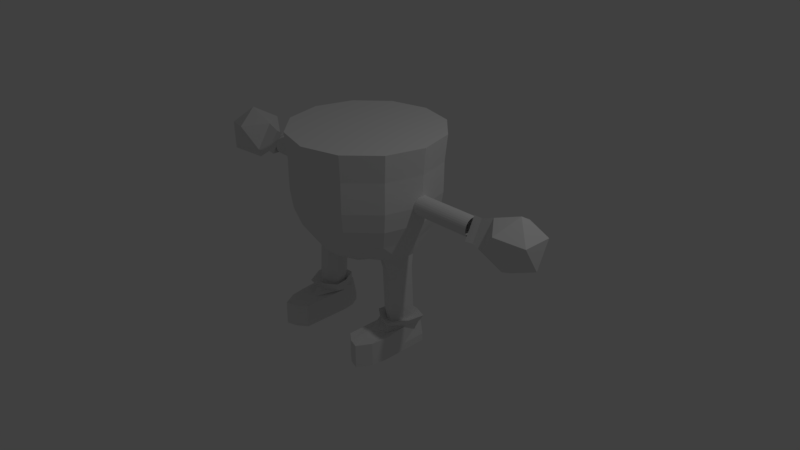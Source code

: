 # Source: Player_4.blend  (saved by Blender 2.79.0; exported with 4.5.12 LTS)
import bpy
from mathutils import Matrix  # noqa: F401  (used for matrix-valued properties, if any)

bpy.ops.wm.read_factory_settings(use_empty=True)
scene = bpy.context.scene
scene.name = 'Scene'

# ---- collections
col_collection_1 = bpy.data.collections.new('Collection 1'); scene.collection.children.link(col_collection_1)

# ---- world
world_world = bpy.data.worlds.new('World'); scene.world = world_world
world_world.color = (0.05088, 0.05088, 0.05088)
world_world.use_sun_shadow = False
world_world.sun_shadow_jitter_overblur = 0.0
world_world.cycles.sampling_method = 'MANUAL'

# ---- cameras
cam_camera = bpy.data.cameras.new('Camera')
cam_camera.clip_end = 100.0
cam_camera.lens = 35.0
cam_camera.sensor_width = 32.0
cam_camera.sensor_height = 18.0
cam_camera.ortho_scale = 7.314
cam_camera.dof.focus_distance = 0.0
cam_camera.dof.aperture_fstop = 128.0

# ---- lights
light_lamp = bpy.data.lights.new('Lamp', 'POINT')
light_lamp.transmission_factor = 0.0
light_lamp.cutoff_distance = 30.0
light_lamp.energy = 100.0
light_lamp.shadow_buffer_clip_start = 1.001
light_lamp.shadow_soft_size = 0.1
light_lamp.shadow_maximum_resolution = 0.006
light_lamp.use_absolute_resolution = True

# ---- meshes
me_icosphere = bpy.data.meshes.new('Icosphere')
me_icosphere.from_pydata([(-2.312, 0.003611, 0.6672), (-2.056, -0.1921, 0.8967), (-2.438, -0.3042, 0.8517), (-2.66, 0.003611, 0.8211), (-2.438, 0.3114, 0.8517), (-2.056, 0.1993, 0.8967), (-2.285, -0.3042, 1.2), (-2.643, -0.1866, 1.15), (-2.643, 0.1938, 1.15), (-2.285, 0.3114, 1.2), (-2.038, 0.003611, 1.235), (-2.411, 0.003611, 1.384), (-1.885, 0.152, 0.9153), (-1.885, -0.1448, 0.9153), (-1.871, 0.003611, 1.172), (-1.776, 0.1586, 0.9059), (-1.776, -0.1514, 0.9059), (-1.762, 0.003611, 1.174), (-1.743, 0.1322, 1.01), (-0.9, 0.1268, 1.007), (-1.743, 0.1296, 0.9858), (-0.9001, 0.1243, 0.9833), (-1.743, 0.1224, 0.9625), (-0.9002, 0.1171, 0.96), (-1.743, 0.1109, 0.9411), (-0.9003, 0.1055, 0.9386), (-1.743, 0.0953, 0.9223), (-0.9005, 0.08999, 0.9199), (-1.743, 0.0764, 0.907), (-0.9006, 0.07108, 0.9045), (-1.744, 0.05487, 0.8956), (-0.9008, 0.04955, 0.8932), (-1.744, 0.03153, 0.8887), (-0.901, 0.02621, 0.8862), (-1.744, 0.007286, 0.8865), (-0.9011, 0.00197, 0.884), (-1.744, -0.01693, 0.889), (-0.9013, -0.02225, 0.8865), (-1.744, -0.04019, 0.8962), (-0.9014, -0.04551, 0.8937), (-1.744, -0.0616, 0.9078), (-0.9015, -0.06691, 0.9053), (-1.744, -0.08033, 0.9233), (-0.9016, -0.08565, 0.9208), (-1.744, -0.09568, 0.9422), (-0.9016, -0.101, 0.9397), (-1.744, -0.107, 0.9638), (-0.9016, -0.1124, 0.9613), (-1.744, -0.114, 0.9871), (-0.9016, -0.1193, 0.9846), (-1.744, -0.1162, 1.011), (-0.9015, -0.1215, 1.009), (-1.744, -0.1137, 1.036), (-0.9015, -0.119, 1.033), (-1.744, -0.1065, 1.059), (-0.9013, -0.1118, 1.056), (-1.744, -0.09492, 1.08), (-0.9012, -0.1002, 1.078), (-1.744, -0.07937, 1.099), (-0.9011, -0.08469, 1.096), (-1.744, -0.06047, 1.114), (-0.9009, -0.06579, 1.112), (-1.743, -0.03894, 1.126), (-0.9007, -0.04425, 1.123), (-1.743, -0.0156, 1.133), (-0.9006, -0.02091, 1.13), (-1.743, 0.008644, 1.135), (-0.9004, 0.003328, 1.132), (-1.743, 0.03286, 1.132), (-0.9002, 0.02754, 1.13), (-1.743, 0.05612, 1.125), (-0.9001, 0.0508, 1.123), (-1.743, 0.07753, 1.114), (-0.9, 0.07221, 1.111), (-1.743, 0.09626, 1.098), (-0.8999, 0.09095, 1.096), (-1.743, 0.1116, 1.079), (-0.8999, 0.1063, 1.077), (-1.743, 0.123, 1.058), (-0.8999, 0.1177, 1.055), (-1.743, 0.1299, 1.034), (-0.8999, 0.1246, 1.032), (-1.402, 0.1302, 1.009), (-1.402, 0.1277, 0.9847), (-1.402, 0.1205, 0.9614), (-1.403, 0.1089, 0.94), (-1.403, 0.0933, 0.9212), (-1.403, 0.07436, 0.9058), (-1.403, 0.05279, 0.8945), (-1.403, 0.02942, 0.8875), (-1.403, 0.005137, 0.8852), (-1.403, -0.01912, 0.8878), (-1.404, -0.04242, 0.895), (-1.404, -0.06386, 0.9066), (-1.404, -0.08262, 0.9222), (-1.404, -0.09799, 0.9411), (-1.404, -0.1094, 0.9627), (-1.404, -0.1163, 0.986), (-1.404, -0.1186, 1.01), (-1.404, -0.1161, 1.035), (-1.404, -0.1088, 1.058), (-1.403, -0.09724, 1.079), (-1.403, -0.08166, 1.098), (-1.403, -0.06273, 1.113), (-1.403, -0.04116, 1.125), (-1.403, -0.01778, 1.132), (-1.403, 0.006497, 1.134), (-1.402, 0.03075, 1.132), (-1.402, 0.05405, 1.124), (-1.402, 0.07549, 1.113), (-1.402, 0.09426, 1.097), (-1.402, 0.1096, 1.078), (-1.402, 0.121, 1.057), (-1.402, 0.128, 1.033), (-1.562, 0.1287, 0.9852), (-1.563, 0.1215, 0.9619), (-1.563, 0.1099, 0.9404), (-1.563, 0.09431, 0.9217), (-1.563, 0.07537, 0.9063), (-1.563, 0.0538, 0.8949), (-1.563, 0.03043, 0.888), (-1.564, 0.006148, 0.8857), (-1.564, -0.01811, 0.8882), (-1.564, -0.0414, 0.8955), (-1.564, -0.06285, 0.9071), (-1.564, -0.08161, 0.9226), (-1.564, -0.09698, 0.9416), (-1.564, -0.1084, 0.9631), (-1.564, -0.1153, 0.9865), (-1.564, -0.1176, 1.011), (-1.564, -0.115, 1.035), (-1.564, -0.1078, 1.058), (-1.564, -0.09623, 1.08), (-1.563, -0.08065, 1.099), (-1.563, -0.06172, 1.114), (-1.563, -0.04015, 1.125), (-1.563, -0.01677, 1.132), (-1.563, 0.007508, 1.135), (-1.563, 0.03176, 1.132), (-1.563, 0.05506, 1.125), (-1.562, 0.0765, 1.113), (-1.562, 0.09527, 1.098), (-1.562, 0.1106, 1.079), (-1.562, 0.122, 1.057), (-1.562, 0.129, 1.034), (-1.562, 0.1312, 1.009), (-0.9973, 0.007269, 1.739), (-0.8665, -0.4936, 1.742), (-0.5028, -0.8619, 1.743), (-0.4852, -0.8334, 1.001), (-0.4672, -0.8029, 0.7547), (-0.4195, -0.7216, 0.5149), (-0.3453, -0.5832, 0.3026), (-0.2406, -0.408, 0.1622), (-0.1269, -0.2222, 0.04937), (-0.8359, -0.4789, 0.9997), (-0.8045, -0.462, 0.7538), (-0.7242, -0.4078, 0.5081), (-0.617, -0.317, 0.2699), (-0.3949, -0.1764, 0.198), (-0.2146, -0.1179, 0.06151), (-0.96, 0.002963, 0.9975), (-0.9256, 0.001399, 0.7516), (-0.8372, 0.006213, 0.5072), (-0.7418, 0.06405, 0.2735), (-0.4818, 0.08572, 0.2009), (-0.2502, 0.005264, 0.06164), (-0.8298, 0.4833, 0.9944), (-0.7987, 0.4633, 0.7487), (-0.7168, 0.4136, 0.5096), (-0.5927, 0.3422, 0.2993), (-0.4156, 0.2463, 0.1599), (-0.216, 0.1171, 0.04778), (-0.4919, 0.8701, 1.733), (-0.4763, 0.8332, 0.9915), (-0.4586, 0.7998, 0.7459), (-0.4118, 0.7153, 0.5071), (-0.3369, 0.5819, 0.3022), (-0.2391, 0.4086, 0.1453), (-0.1246, 0.2072, 0.04702), (-0.8602, 0.5064, 1.736), (-0.963, 0.005165, 1.395), (-0.4863, -0.8349, 1.398), (-0.8384, -0.4789, 1.398), (-0.4773, 0.8391, 1.389), (-0.8323, 0.4876, 1.392), (-0.4868, -0.836, 1.186), (-0.8372, -0.48, 1.185), (-0.8311, 0.4864, 1.18), (-0.4779, 0.838, 1.177), (-0.9583, 0.00397, 1.183), (-0.6474, -0.2656, -0.02373), (-0.4414, -0.1492, -0.03487), (-0.7576, 0.03563, -0.0183), (-0.5234, 0.07672, -0.03083), (-0.6603, -0.2661, -0.2453), (-0.4543, -0.1498, -0.2564), (-0.7705, 0.03507, -0.2399), (-0.5363, 0.07616, -0.2524), (-0.6791, -0.2582, -0.5626), (-0.4777, -0.1498, -0.5733), (-0.7832, 0.02924, -0.5575), (-0.5567, 0.07076, -0.5694), (-0.5242, -0.2417, 0.2239), (-0.6341, 0.09192, 0.2293), (-0.7204, -0.12, 0.2334), (-0.4507, -0.03003, 0.2199), (-0.5384, -0.2449, -0.02964), (-0.6483, 0.0938, -0.02423), (-0.741, -0.1206, -0.02016), (-0.435, -0.03065, -0.0337), (-0.5154, 0.07706, 0.1054), (-0.7497, 0.03597, 0.1179), (-0.4334, -0.1489, 0.1013), (-0.6394, -0.2652, 0.1125), (-0.5507, -0.2456, -0.2512), (-0.6606, 0.09317, -0.2458), (-0.7569, -0.1211, -0.2417), (-0.4509, -0.03119, -0.2553), (-0.4477, -0.1495, -0.1433), (-0.5297, 0.07644, -0.1393), (-0.764, 0.03536, -0.1268), (-0.6537, -0.2659, -0.1322), (-0.5763, -0.2243, -0.5755), (-0.6724, 0.07011, -0.5708), (-0.7594, -0.1163, -0.5672), (-0.4945, -0.03764, -0.579), (-0.7804, 0.03465, -0.4087), (-0.6701, -0.2666, -0.4141), (-0.4642, -0.1502, -0.4252), (-0.5462, 0.07573, -0.4212), (-0.67, 0.09269, -0.4146), (-0.4629, -0.0316, -0.4241), (-0.5602, -0.246, -0.42), (-0.5745, -0.3351, -0.548), (-0.5444, -0.2452, -0.1381), (-0.7488, -0.1209, -0.1286), (-0.6543, 0.09349, -0.1327), (-0.7689, -0.1216, -0.4105), (-0.7313, -0.1203, 0.116), (-0.5308, -0.2445, 0.1066), (-0.4325, -0.03032, 0.1025), (-0.4428, -0.03091, -0.1422), (-0.6407, 0.09418, 0.112), (-0.8715, 0.1606, 1.007), (-0.8717, 0.1574, 0.9765), (-0.8718, 0.1482, 0.9469), (-0.872, 0.1335, 0.9197), (-0.8722, 0.1137, 0.8959), (-0.8724, 0.08966, 0.8764), (-0.8726, 0.06228, 0.8619), (-0.8728, 0.03261, 0.8531), (-0.873, 0.001786, 0.8503), (-0.8732, -0.029, 0.8535), (-0.8733, -0.05858, 0.8626), (-0.8735, -0.0858, 0.8774), (-0.8736, -0.1096, 0.8971), (-0.8736, -0.1291, 0.9212), (-0.8736, -0.1436, 0.9485), (-0.8736, -0.1524, 0.9782), (-0.8735, -0.1553, 1.009), (-0.8734, -0.1521, 1.04), (-0.8733, -0.1429, 1.069), (-0.8731, -0.1282, 1.097), (-0.8729, -0.1084, 1.12), (-0.8727, -0.08436, 1.14), (-0.8725, -0.05698, 1.154), (-0.8723, -0.02731, 1.163), (-0.8721, 0.003512, 1.166), (-0.8719, 0.0343, 1.163), (-0.8717, 0.06387, 1.154), (-0.8716, 0.09109, 1.139), (-0.8715, 0.1149, 1.119), (-0.8714, 0.1344, 1.095), (-0.8714, 0.1489, 1.068), (-0.8715, 0.1577, 1.038), (-0.5777, -0.2242, -0.6083), (-0.4791, -0.1497, -0.6061), (-0.6738, 0.07021, -0.6036), (-0.5581, 0.07086, -0.6022), (-0.7608, -0.1163, -0.6), (-0.6804, -0.2581, -0.5955), (-0.4958, -0.03754, -0.6119), (-0.7845, 0.02934, -0.5903), (-0.5573, -0.2869, -0.6505), (-0.4122, -0.2123, -0.5477), (-0.7329, 0.1497, -0.5474), (-0.5423, 0.1508, -0.5472), (-0.8761, -0.1573, -0.5469), (-0.7437, -0.3909, -0.5463), (-0.4398, -0.02769, -0.5485), (-0.9152, 0.08244, -0.5455), (-0.4168, -0.1806, -0.6502), (-0.6943, 0.1328, -0.6499), (-0.5294, 0.1338, -0.6497), (-0.8183, -0.133, -0.6495), (-0.7037, -0.3307, -0.6402), (-0.4406, -0.02076, -0.6509), (-0.8522, 0.07457, -0.6483), (-0.5453, -0.4801, -0.6762), (-0.4324, -0.06696, -0.6854), (-0.6819, 0.2122, -0.6483), (-0.5807, 0.2044, -0.6848), (-0.6927, -0.3559, -0.7195), (-0.6206, -0.4408, -0.6936), (-0.4538, 0.0767, -0.686), (-0.7766, 0.1685, -0.6839), (-0.5587, -0.8044, -0.6857), (-0.8248, 0.1625, -0.9937), (-0.683, 0.2148, -0.9952), (-0.5347, 0.2157, -0.995), (-0.5598, -0.1624, -0.9957), (-0.4335, -0.06689, -0.9955), (-0.7944, -0.02407, -0.9948), (-0.6914, -0.2058, -0.9943), (-0.4549, 0.07678, -0.9961), (-0.6268, 0.02611, -0.9979), (-0.6914, -0.8476, -0.9943), (-0.5598, -0.8043, -0.9957), (-0.4324, -0.7088, -0.6854), (-0.7933, -0.666, -0.6848), (-0.6903, -0.8477, -0.6843), (-0.8238, -0.4795, -0.6837), (-0.7944, -0.6659, -0.9948), (-0.8248, -0.4794, -0.9937), (-0.4335, -0.7087, -0.9955), (-0.552, -0.6423, -0.6809), (-0.6914, -0.5267, -0.9943), (-0.5598, -0.4834, -0.9957), (-0.4324, -0.3879, -0.6854), (-0.6555, -0.6442, -0.6889), (-0.7944, -0.345, -0.9948), (-0.8248, -0.1585, -0.9937), (-0.743, -0.5109, -0.7021), (-0.8238, -0.1585, -0.6837), (-0.4335, -0.3878, -0.9955), (-0.8245, 0.1624, -0.8941), (-0.6826, 0.2729, -0.8956), (-0.5343, 0.2156, -0.8954), (-0.4331, -0.06691, -0.8958), (-0.4546, 0.07675, -0.8965), (-0.794, -0.6659, -0.8952), (-0.8245, -0.4794, -0.8941), (-0.6911, -0.8477, -0.8947), (-0.5594, -0.8043, -0.8961), (-0.4331, -0.7088, -0.8958), (-0.4331, -0.3878, -0.8958), (-0.8245, -0.1585, -0.8941), (2.312, 0.003611, 0.6672), (2.056, -0.1921, 0.8967), (2.438, -0.3042, 0.8517), (2.66, 0.003611, 0.8211), (2.438, 0.3114, 0.8517), (2.056, 0.1993, 0.8967), (2.285, -0.3042, 1.2), (2.643, -0.1866, 1.15), (2.643, 0.1938, 1.15), (2.285, 0.3114, 1.2), (2.038, 0.003611, 1.235), (2.411, 0.003611, 1.384), (1.885, 0.152, 0.9153), (1.885, -0.1448, 0.9153), (1.871, 0.003611, 1.172), (1.776, 0.1586, 0.9059), (1.776, -0.1514, 0.9059), (1.762, 0.003611, 1.174), (1.743, 0.1322, 1.01), (0.9, 0.1268, 1.007), (1.743, 0.1296, 0.9858), (0.9001, 0.1243, 0.9833), (1.743, 0.1224, 0.9625), (0.9002, 0.1171, 0.96), (1.743, 0.1109, 0.9411), (0.9003, 0.1055, 0.9386), (1.743, 0.0953, 0.9223), (0.9005, 0.08999, 0.9199), (1.743, 0.0764, 0.907), (0.9006, 0.07108, 0.9045), (1.744, 0.05487, 0.8956), (0.9008, 0.04955, 0.8932), (1.744, 0.03153, 0.8887), (0.901, 0.02621, 0.8862), (1.744, 0.007286, 0.8865), (0.9011, 0.00197, 0.884), (1.744, -0.01693, 0.889), (0.9013, -0.02225, 0.8865), (1.744, -0.04019, 0.8962), (0.9014, -0.04551, 0.8937), (1.744, -0.0616, 0.9078), (0.9015, -0.06691, 0.9053), (1.744, -0.08033, 0.9233), (0.9016, -0.08565, 0.9208), (1.744, -0.09568, 0.9422), (0.9016, -0.101, 0.9397), (1.744, -0.107, 0.9638), (0.9016, -0.1124, 0.9613), (1.744, -0.114, 0.9871), (0.9016, -0.1193, 0.9846), (1.744, -0.1162, 1.011), (0.9015, -0.1215, 1.009), (1.744, -0.1137, 1.036), (0.9015, -0.119, 1.033), (1.744, -0.1065, 1.059), (0.9013, -0.1118, 1.056), (1.744, -0.09492, 1.08), (0.9012, -0.1002, 1.078), (1.744, -0.07937, 1.099), (0.9011, -0.08469, 1.096), (1.744, -0.06047, 1.114), (0.9009, -0.06579, 1.112), (1.743, -0.03894, 1.126), (0.9007, -0.04425, 1.123), (1.743, -0.0156, 1.133), (0.9006, -0.02091, 1.13), (1.743, 0.008644, 1.135), (0.9004, 0.003328, 1.132), (1.743, 0.03286, 1.132), (0.9002, 0.02754, 1.13), (1.743, 0.05612, 1.125), (0.9001, 0.0508, 1.123), (1.743, 0.07753, 1.114), (0.9, 0.07221, 1.111), (1.743, 0.09626, 1.098), (0.8999, 0.09095, 1.096), (1.743, 0.1116, 1.079), (0.8999, 0.1063, 1.077), (1.743, 0.123, 1.058), (0.8999, 0.1177, 1.055), (1.743, 0.1299, 1.034), (0.8999, 0.1246, 1.032), (1.402, 0.1302, 1.009), (1.402, 0.1277, 0.9847), (1.402, 0.1205, 0.9614), (1.403, 0.1089, 0.94), (1.403, 0.0933, 0.9212), (1.403, 0.07436, 0.9058), (1.403, 0.05279, 0.8945), (1.403, 0.02942, 0.8875), (1.403, 0.005137, 0.8852), (1.403, -0.01912, 0.8878), (1.404, -0.04242, 0.895), (1.404, -0.06386, 0.9066), (1.404, -0.08262, 0.9222), (1.404, -0.09799, 0.9411), (1.404, -0.1094, 0.9627), (1.404, -0.1163, 0.986), (1.404, -0.1186, 1.01), (1.404, -0.1161, 1.035), (1.404, -0.1088, 1.058), (1.403, -0.09724, 1.079), (1.403, -0.08166, 1.098), (1.403, -0.06273, 1.113), (1.403, -0.04116, 1.125), (1.403, -0.01778, 1.132), (1.403, 0.006497, 1.134), (1.402, 0.03075, 1.132), (1.402, 0.05405, 1.124), (1.402, 0.07549, 1.113), (1.402, 0.09426, 1.097), (1.402, 0.1096, 1.078), (1.402, 0.121, 1.057), (1.402, 0.128, 1.033), (1.562, 0.1287, 0.9852), (1.563, 0.1215, 0.9619), (1.563, 0.1099, 0.9404), (1.563, 0.09431, 0.9217), (1.563, 0.07537, 0.9063), (1.563, 0.0538, 0.8949), (1.563, 0.03043, 0.888), (1.564, 0.006148, 0.8857), (1.564, -0.01811, 0.8882), (1.564, -0.0414, 0.8955), (1.564, -0.06285, 0.9071), (1.564, -0.08161, 0.9226), (1.564, -0.09698, 0.9416), (1.564, -0.1084, 0.9631), (1.564, -0.1153, 0.9865), (1.564, -0.1176, 1.011), (1.564, -0.115, 1.035), (1.564, -0.1078, 1.058), (1.564, -0.09623, 1.08), (1.563, -0.08065, 1.099), (1.563, -0.06172, 1.114), (1.563, -0.04015, 1.125), (1.563, -0.01677, 1.132), (1.563, 0.007508, 1.135), (1.563, 0.03176, 1.132), (1.563, 0.05506, 1.125), (1.562, 0.0765, 1.113), (1.562, 0.09527, 1.098), (1.562, 0.1106, 1.079), (1.562, 0.122, 1.057), (1.562, 0.129, 1.034), (1.562, 0.1312, 1.009), (0.9973, 0.007269, 1.739), (0.8665, -0.4936, 1.742), (0.0, 0.9694, 0.9859), (0.0, 0.9294, 0.7448), (0.0, 0.8315, 0.5068), (0.0, 0.6768, 0.3029), (0.0, 0.4757, 0.1468), (0.0, 0.242, 0.04926), (0.0, -0.007974, 0.02277), (0.5028, -0.8619, 1.743), (0.0, -0.999, 1.742), (0.0, -0.9745, 0.9966), (0.0, -0.9373, 0.755), (0.0, -0.8421, 0.516), (0.0, -0.6897, 0.3104), (0.0, -0.4906, 0.1521), (0.0, -0.2582, 0.05201), (0.4852, -0.8334, 1.001), (0.4672, -0.8029, 0.7547), (0.4195, -0.7216, 0.5149), (0.3453, -0.5832, 0.3026), (0.2406, -0.408, 0.1622), (0.1269, -0.2222, 0.04937), (0.8359, -0.4789, 0.9997), (0.8045, -0.462, 0.7538), (0.7242, -0.4078, 0.5081), (0.617, -0.317, 0.2699), (0.3949, -0.1764, 0.198), (0.2146, -0.1179, 0.06151), (0.96, 0.002963, 0.9975), (0.9256, 0.001399, 0.7516), (0.8372, 0.006213, 0.5072), (0.7418, 0.06405, 0.2735), (0.4818, 0.08572, 0.2009), (0.2502, 0.005264, 0.06164), (0.8298, 0.4833, 0.9944), (0.7987, 0.4633, 0.7487), (0.7168, 0.4136, 0.5096), (0.5927, 0.3422, 0.2993), (0.4156, 0.2463, 0.1599), (0.216, 0.1171, 0.04778), (0.4919, 0.8701, 1.733), (0.4763, 0.8332, 0.9915), (0.4586, 0.7998, 0.7459), (0.4118, 0.7153, 0.5071), (0.3369, 0.5819, 0.3022), (0.2391, 0.4086, 0.1453), (0.1246, 0.2072, 0.04702), (0.8602, 0.5064, 1.736), (0.0, 1.001, 1.731), (0.963, 0.005165, 1.395), (0.4863, -0.8349, 1.398), (0.0, -0.978, 1.405), (0.8384, -0.4789, 1.398), (0.0, 0.9773, 1.395), (0.4773, 0.8391, 1.389), (0.8323, 0.4876, 1.392), (0.4868, -0.836, 1.186), (0.8372, -0.48, 1.185), (0.0, 0.9761, 1.176), (0.8311, 0.4864, 1.18), (0.0, -0.9792, 1.187), (0.4779, 0.838, 1.177), (0.9583, 0.00397, 1.183), (0.6474, -0.2656, -0.02373), (0.4414, -0.1492, -0.03487), (0.7576, 0.03563, -0.0183), (0.5234, 0.07672, -0.03083), (0.6603, -0.2661, -0.2453), (0.4543, -0.1498, -0.2564), (0.7705, 0.03507, -0.2399), (0.5363, 0.07616, -0.2524), (0.6791, -0.2582, -0.5626), (0.4777, -0.1498, -0.5733), (0.7832, 0.02924, -0.5575), (0.5567, 0.07076, -0.5694), (0.5242, -0.2417, 0.2239), (0.6341, 0.09192, 0.2293), (0.7204, -0.12, 0.2334), (0.4507, -0.03003, 0.2199), (0.5384, -0.2449, -0.02964), (0.6483, 0.0938, -0.02423), (0.741, -0.1206, -0.02016), (0.435, -0.03065, -0.0337), (0.5154, 0.07706, 0.1054), (0.7497, 0.03597, 0.1179), (0.4334, -0.1489, 0.1013), (0.6394, -0.2652, 0.1125), (0.5507, -0.2456, -0.2512), (0.6606, 0.09317, -0.2458), (0.7569, -0.1211, -0.2417), (0.4509, -0.03119, -0.2553), (0.4477, -0.1495, -0.1433), (0.5297, 0.07644, -0.1393), (0.764, 0.03536, -0.1268), (0.6537, -0.2659, -0.1322), (0.5763, -0.2243, -0.5755), (0.6724, 0.07011, -0.5708), (0.7594, -0.1163, -0.5672), (0.4945, -0.03764, -0.579), (0.7804, 0.03465, -0.4087), (0.6701, -0.2666, -0.4141), (0.4642, -0.1502, -0.4252), (0.5462, 0.07573, -0.4212), (0.67, 0.09269, -0.4146), (0.4629, -0.0316, -0.4241), (0.5602, -0.246, -0.42), (0.5745, -0.3351, -0.548), (0.5444, -0.2452, -0.1381), (0.7488, -0.1209, -0.1286), (0.6543, 0.09349, -0.1327), (0.7689, -0.1216, -0.4105), (0.7313, -0.1203, 0.116), (0.5308, -0.2445, 0.1066), (0.4325, -0.03032, 0.1025), (0.4428, -0.03091, -0.1422), (0.6407, 0.09418, 0.112), (0.8715, 0.1606, 1.007), (0.8717, 0.1574, 0.9765), (0.8718, 0.1482, 0.9469), (0.872, 0.1335, 0.9197), (0.8722, 0.1137, 0.8959), (0.8724, 0.08966, 0.8764), (0.8726, 0.06228, 0.8619), (0.8728, 0.03261, 0.8531), (0.873, 0.001786, 0.8503), (0.8732, -0.029, 0.8535), (0.8733, -0.05858, 0.8626), (0.8735, -0.0858, 0.8774), (0.8736, -0.1096, 0.8971), (0.8736, -0.1291, 0.9212), (0.8736, -0.1436, 0.9485), (0.8736, -0.1524, 0.9782), (0.8735, -0.1553, 1.009), (0.8734, -0.1521, 1.04), (0.8733, -0.1429, 1.069), (0.8731, -0.1282, 1.097), (0.8729, -0.1084, 1.12), (0.8727, -0.08436, 1.14), (0.8725, -0.05698, 1.154), (0.8723, -0.02731, 1.163), (0.8721, 0.003512, 1.166), (0.8719, 0.0343, 1.163), (0.8717, 0.06387, 1.154), (0.8716, 0.09109, 1.139), (0.8715, 0.1149, 1.119), (0.8714, 0.1344, 1.095), (0.8714, 0.1489, 1.068), (0.8715, 0.1577, 1.038), (0.5777, -0.2242, -0.6083), (0.4791, -0.1497, -0.6061), (0.6738, 0.07021, -0.6036), (0.5581, 0.07086, -0.6022), (0.7608, -0.1163, -0.6), (0.6804, -0.2581, -0.5955), (0.4958, -0.03754, -0.6119), (0.7845, 0.02934, -0.5903), (0.5573, -0.2869, -0.6505), (0.4122, -0.2123, -0.5477), (0.7329, 0.1497, -0.5474), (0.5423, 0.1508, -0.5472), (0.8761, -0.1573, -0.5469), (0.7437, -0.3909, -0.5463), (0.4398, -0.02769, -0.5485), (0.9152, 0.08244, -0.5455), (0.4168, -0.1806, -0.6502), (0.6943, 0.1328, -0.6499), (0.5294, 0.1338, -0.6497), (0.8183, -0.133, -0.6495), (0.7037, -0.3307, -0.6402), (0.4406, -0.02076, -0.6509), (0.8522, 0.07457, -0.6483), (0.5453, -0.4801, -0.6762), (0.4324, -0.06696, -0.6854), (0.6819, 0.2122, -0.6483), (0.5807, 0.2044, -0.6848), (0.6927, -0.3559, -0.7195), (0.6206, -0.4408, -0.6936), (0.4538, 0.0767, -0.686), (0.7766, 0.1685, -0.6839), (0.5587, -0.8044, -0.6857), (0.8248, 0.1625, -0.9937), (0.683, 0.2148, -0.9952), (0.5347, 0.2157, -0.995), (0.5598, -0.1624, -0.9957), (0.4335, -0.06689, -0.9955), (0.7944, -0.02407, -0.9948), (0.6914, -0.2058, -0.9943), (0.4549, 0.07678, -0.9961), (0.6268, 0.02611, -0.9979), (0.6914, -0.8476, -0.9943), (0.5598, -0.8043, -0.9957), (0.4324, -0.7088, -0.6854), (0.7933, -0.666, -0.6848), (0.6903, -0.8477, -0.6843), (0.8238, -0.4795, -0.6837), (0.7944, -0.6659, -0.9948), (0.8248, -0.4794, -0.9937), (0.4335, -0.7087, -0.9955), (0.552, -0.6423, -0.6809), (0.6914, -0.5267, -0.9943), (0.5598, -0.4834, -0.9957), (0.4324, -0.3879, -0.6854), (0.6555, -0.6442, -0.6889), (0.7944, -0.345, -0.9948), (0.8248, -0.1585, -0.9937), (0.743, -0.5109, -0.7021), (0.8238, -0.1585, -0.6837), (0.4335, -0.3878, -0.9955), (0.8245, 0.1624, -0.8941), (0.6826, 0.2729, -0.8956), (0.5343, 0.2156, -0.8954), (0.4331, -0.06691, -0.8958), (0.4546, 0.07675, -0.8965), (0.794, -0.6659, -0.8952), (0.8245, -0.4794, -0.8941), (0.6911, -0.8477, -0.8947), (0.5594, -0.8043, -0.8961), (0.4331, -0.7088, -0.8958), (0.4331, -0.3878, -0.8958), (0.8245, -0.1585, -0.8941)], [], [(0, 1, 2), (1, 0, 5), (0, 2, 3), (0, 3, 4), (0, 4, 5), (5, 10, 14, 12), (2, 1, 6), (3, 2, 7), (4, 3, 8), (5, 4, 9), (1, 10, 6), (2, 6, 7), (3, 7, 8), (4, 8, 9), (5, 9, 10), (6, 10, 11), (7, 6, 11), (8, 7, 11), (9, 8, 11), (10, 9, 11), (12, 14, 17, 15), (10, 1, 13, 14), (1, 5, 12, 13), (16, 15, 17), (14, 13, 16, 17), (13, 12, 15, 16), (82, 19, 21, 83), (83, 21, 23, 84), (84, 23, 25, 85), (85, 25, 27, 86), (86, 27, 29, 87), (87, 29, 31, 88), (88, 31, 33, 89), (89, 33, 35, 90), (90, 35, 37, 91), (91, 37, 39, 92), (92, 39, 41, 93), (93, 41, 43, 94), (94, 43, 45, 95), (95, 45, 47, 96), (96, 47, 49, 97), (97, 49, 51, 98), (98, 51, 53, 99), (99, 53, 55, 100), (100, 55, 57, 101), (101, 57, 59, 102), (102, 59, 61, 103), (103, 61, 63, 104), (104, 63, 65, 105), (105, 65, 67, 106), (106, 67, 69, 107), (107, 69, 71, 108), (108, 71, 73, 109), (109, 73, 75, 110), (110, 75, 77, 111), (111, 77, 79, 112), (112, 79, 81, 113), (113, 81, 19, 82), (144, 113, 82, 145), (143, 112, 113, 144), (142, 111, 112, 143), (141, 110, 111, 142), (140, 109, 110, 141), (139, 108, 109, 140), (138, 107, 108, 139), (137, 106, 107, 138), (136, 105, 106, 137), (135, 104, 105, 136), (134, 103, 104, 135), (133, 102, 103, 134), (132, 101, 102, 133), (131, 100, 101, 132), (130, 99, 100, 131), (129, 98, 99, 130), (128, 97, 98, 129), (127, 96, 97, 128), (126, 95, 96, 127), (125, 94, 95, 126), (124, 93, 94, 125), (123, 92, 93, 124), (122, 91, 92, 123), (121, 90, 91, 122), (120, 89, 90, 121), (119, 88, 89, 120), (118, 87, 88, 119), (117, 86, 87, 118), (116, 85, 86, 117), (115, 84, 85, 116), (114, 83, 84, 115), (145, 82, 83, 114), (18, 145, 114, 20), (20, 114, 115, 22), (22, 115, 116, 24), (24, 116, 117, 26), (26, 117, 118, 28), (28, 118, 119, 30), (30, 119, 120, 32), (32, 120, 121, 34), (34, 121, 122, 36), (36, 122, 123, 38), (38, 123, 124, 40), (40, 124, 125, 42), (42, 125, 126, 44), (44, 126, 127, 46), (46, 127, 128, 48), (48, 128, 129, 50), (50, 129, 130, 52), (52, 130, 131, 54), (54, 131, 132, 56), (56, 132, 133, 58), (58, 133, 134, 60), (60, 134, 135, 62), (62, 135, 136, 64), (64, 136, 137, 66), (66, 137, 138, 68), (68, 138, 139, 70), (70, 139, 140, 72), (72, 140, 141, 74), (74, 141, 142, 76), (76, 142, 143, 78), (78, 143, 144, 80), (80, 144, 145, 18), (510, 509, 153, 154), (507, 506, 150, 151), (502, 510, 154), (508, 507, 151, 152), (509, 508, 152, 153), (506, 505, 149, 150), (153, 152, 158, 203, 159), (150, 149, 155, 156), (154, 153, 159, 160), (183, 182, 148, 147), (151, 150, 156, 157), (502, 154, 160), (152, 151, 157, 158), (502, 160, 166), (158, 157, 163, 164, 205), (243, 211, 194, 208), (156, 155, 161, 162), (160, 159, 206, 165, 166), (182, 546, 504, 148), (157, 156, 162, 163), (162, 161, 167, 168), (166, 165, 171, 172), (504, 543, 173, 180, 146, 147, 148), (163, 162, 168, 169), (502, 166, 172), (164, 163, 169, 170), (165, 204, 164, 170, 171), (171, 170, 177, 178), (168, 167, 174, 175), (172, 171, 178, 179), (548, 184, 173, 543), (169, 168, 175, 176), (502, 172, 179), (170, 169, 176, 177), (176, 175, 497, 498), (181, 183, 147, 146), (502, 179, 501), (177, 176, 498, 499), (184, 185, 180, 173), (178, 177, 499, 500), (175, 174, 496, 497), (179, 178, 500, 501), (185, 181, 146, 180), (161, 155, 187, 190), (189, 188, 185, 184), (167, 161, 190, 188), (553, 189, 184, 548), (186, 555, 546, 182), (187, 186, 182, 183), (155, 149, 186, 187), (149, 505, 555, 186), (496, 174, 189, 553), (174, 167, 188, 189), (188, 190, 181, 185), (190, 187, 183, 181), (242, 219, 196, 218), (241, 213, 192, 210), (240, 214, 191, 207), (239, 212, 193, 209), (238, 227, 201, 225), (237, 220, 198, 216), (236, 221, 197, 217), (235, 222, 195, 215), (224, 202, 279, 278), (233, 228, 199, 223), (232, 229, 200, 226), (231, 230, 202, 224), (227, 231, 224, 201), (197, 216, 231, 227), (216, 198, 230, 231), (230, 232, 226, 202), (198, 218, 232, 230), (218, 196, 229, 232), (229, 233, 223, 200), (196, 215, 233, 229), (215, 195, 228, 233), (226, 200, 277, 282), (201, 224, 278, 283), (202, 226, 282, 279), (219, 235, 215, 196), (192, 207, 235, 219), (207, 191, 222, 235), (222, 236, 217, 195), (191, 209, 236, 222), (209, 193, 221, 236), (221, 237, 216, 197), (193, 208, 237, 221), (208, 194, 220, 237), (228, 238, 225, 199), (195, 217, 238, 228), (217, 197, 227, 238), (214, 239, 209, 191), (158, 205, 239, 214), (205, 164, 212, 239), (213, 240, 207, 192), (159, 203, 240, 213), (203, 158, 214, 240), (211, 241, 210, 194), (165, 206, 241, 211), (206, 159, 213, 241), (220, 242, 218, 198), (194, 210, 242, 220), (210, 192, 219, 242), (212, 243, 208, 193), (164, 204, 243, 212), (204, 165, 211, 243), (27, 25, 247, 248), (45, 43, 256, 257), (63, 61, 265, 266), (81, 79, 274, 275), (37, 35, 252, 253), (55, 53, 261, 262), (73, 71, 270, 271), (29, 27, 248, 249), (47, 45, 257, 258), (65, 63, 266, 267), (21, 19, 244, 245), (19, 81, 275, 244), (39, 37, 253, 254), (57, 55, 262, 263), (75, 73, 271, 272), (31, 29, 249, 250), (49, 47, 258, 259), (67, 65, 267, 268), (23, 21, 245, 246), (41, 39, 254, 255), (59, 57, 263, 264), (77, 75, 272, 273), (33, 31, 250, 251), (51, 49, 259, 260), (69, 67, 268, 269), (25, 23, 246, 247), (43, 41, 255, 256), (61, 59, 264, 265), (79, 77, 273, 274), (35, 33, 251, 252), (53, 51, 260, 261), (71, 69, 269, 270), (282, 277, 285, 290), (283, 278, 286, 291), (279, 282, 290, 287), (277, 276, 234, 285), (225, 201, 283, 280), (223, 199, 281, 276), (199, 225, 280, 281), (200, 223, 276, 277), (285, 234, 284, 292), (289, 288, 295, 296), (234, 289, 296, 284), (288, 291, 298, 295), (278, 279, 287, 286), (280, 283, 291, 288), (276, 281, 289, 234), (281, 280, 288, 289), (287, 290, 297, 294), (291, 286, 293, 298), (290, 285, 292, 297), (286, 287, 294, 293), (298, 293, 301, 306), (293, 294, 302, 301), (294, 297, 305, 302), (297, 292, 300, 305), (331, 327, 317, 323), (326, 330, 321, 307), (329, 326, 307, 319), (337, 338, 310, 309), (316, 313, 308, 309), (315, 316, 309, 310), (312, 311, 316, 315), (311, 314, 313, 316), (327, 328, 318, 317), (338, 340, 315, 310), (336, 337, 309, 308), (340, 339, 312, 315), (343, 341, 323, 317), (344, 343, 317, 318), (341, 342, 324, 323), (345, 344, 318, 325), (332, 331, 323, 324), (330, 333, 320, 321), (347, 332, 324, 342), (328, 335, 325, 318), (346, 329, 319, 345), (300, 292, 299), (292, 284, 299), (299, 284, 304), (284, 296, 304), (303, 322, 333), (304, 296, 303), (296, 295, 303), (303, 295, 322), (298, 306, 295), (306, 334, 322, 295), (339, 300, 329, 346), (311, 312, 335, 328), (336, 308, 332, 347), (304, 303, 333, 330), (308, 313, 331, 332), (314, 311, 328, 327), (300, 299, 326, 329), (299, 304, 330, 326), (313, 314, 327, 331), (320, 333, 322), (306, 336, 347, 334), (312, 339, 346, 335), (335, 346, 345, 325), (334, 347, 342, 322), (319, 307, 344, 345), (320, 322, 342, 341), (307, 321, 343, 344), (321, 320, 341, 343), (305, 300, 339, 340), (306, 301, 337, 336), (302, 305, 340, 338), (301, 302, 338, 337), (348, 350, 349), (349, 353, 348), (348, 351, 350), (348, 352, 351), (348, 353, 352), (353, 360, 362, 358), (350, 354, 349), (351, 355, 350), (352, 356, 351), (353, 357, 352), (349, 354, 358), (350, 355, 354), (351, 356, 355), (352, 357, 356), (353, 358, 357), (354, 359, 358), (355, 359, 354), (356, 359, 355), (357, 359, 356), (358, 359, 357), (360, 363, 365, 362), (358, 362, 361, 349), (349, 361, 360, 353), (364, 365, 363), (362, 365, 364, 361), (361, 364, 363, 360), (430, 431, 369, 367), (431, 432, 371, 369), (432, 433, 373, 371), (433, 434, 375, 373), (434, 435, 377, 375), (435, 436, 379, 377), (436, 437, 381, 379), (437, 438, 383, 381), (438, 439, 385, 383), (439, 440, 387, 385), (440, 441, 389, 387), (441, 442, 391, 389), (442, 443, 393, 391), (443, 444, 395, 393), (444, 445, 397, 395), (445, 446, 399, 397), (446, 447, 401, 399), (447, 448, 403, 401), (448, 449, 405, 403), (449, 450, 407, 405), (450, 451, 409, 407), (451, 452, 411, 409), (452, 453, 413, 411), (453, 454, 415, 413), (454, 455, 417, 415), (455, 456, 419, 417), (456, 457, 421, 419), (457, 458, 423, 421), (458, 459, 425, 423), (459, 460, 427, 425), (460, 461, 429, 427), (461, 430, 367, 429), (492, 493, 430, 461), (491, 492, 461, 460), (490, 491, 460, 459), (489, 490, 459, 458), (488, 489, 458, 457), (487, 488, 457, 456), (486, 487, 456, 455), (485, 486, 455, 454), (484, 485, 454, 453), (483, 484, 453, 452), (482, 483, 452, 451), (481, 482, 451, 450), (480, 481, 450, 449), (479, 480, 449, 448), (478, 479, 448, 447), (477, 478, 447, 446), (476, 477, 446, 445), (475, 476, 445, 444), (474, 475, 444, 443), (473, 474, 443, 442), (472, 473, 442, 441), (471, 472, 441, 440), (470, 471, 440, 439), (469, 470, 439, 438), (468, 469, 438, 437), (467, 468, 437, 436), (466, 467, 436, 435), (465, 466, 435, 434), (464, 465, 434, 433), (463, 464, 433, 432), (462, 463, 432, 431), (493, 462, 431, 430), (366, 368, 462, 493), (368, 370, 463, 462), (370, 372, 464, 463), (372, 374, 465, 464), (374, 376, 466, 465), (376, 378, 467, 466), (378, 380, 468, 467), (380, 382, 469, 468), (382, 384, 470, 469), (384, 386, 471, 470), (386, 388, 472, 471), (388, 390, 473, 472), (390, 392, 474, 473), (392, 394, 475, 474), (394, 396, 476, 475), (396, 398, 477, 476), (398, 400, 478, 477), (400, 402, 479, 478), (402, 404, 480, 479), (404, 406, 481, 480), (406, 408, 482, 481), (408, 410, 483, 482), (410, 412, 484, 483), (412, 414, 485, 484), (414, 416, 486, 485), (416, 418, 487, 486), (418, 420, 488, 487), (420, 422, 489, 488), (422, 424, 490, 489), (424, 426, 491, 490), (426, 428, 492, 491), (428, 366, 493, 492), (510, 516, 515, 509), (507, 513, 512, 506), (502, 516, 510), (508, 514, 513, 507), (509, 515, 514, 508), (506, 512, 511, 505), (515, 521, 570, 520, 514), (512, 518, 517, 511), (516, 522, 521, 515), (547, 495, 503, 545), (513, 519, 518, 512), (502, 522, 516), (514, 520, 519, 513), (502, 528, 522), (520, 572, 526, 525, 519), (610, 575, 561, 578), (518, 524, 523, 517), (522, 528, 527, 573, 521), (545, 503, 504, 546), (519, 525, 524, 518), (524, 530, 529, 523), (528, 534, 533, 527), (504, 503, 495, 494, 542, 535, 543), (525, 531, 530, 524), (502, 534, 528), (526, 532, 531, 525), (527, 533, 532, 526, 571), (533, 540, 539, 532), (530, 537, 536, 529), (534, 541, 540, 533), (548, 543, 535, 549), (531, 538, 537, 530), (502, 541, 534), (532, 539, 538, 531), (538, 498, 497, 537), (544, 494, 495, 547), (502, 501, 541), (539, 499, 498, 538), (549, 535, 542, 550), (540, 500, 499, 539), (537, 497, 496, 536), (541, 501, 500, 540), (550, 542, 494, 544), (523, 557, 552, 517), (556, 549, 550, 554), (529, 554, 557, 523), (553, 548, 549, 556), (551, 545, 546, 555), (552, 547, 545, 551), (517, 552, 551, 511), (511, 551, 555, 505), (496, 553, 556, 536), (536, 556, 554, 529), (554, 550, 544, 557), (557, 544, 547, 552), (609, 585, 563, 586), (608, 577, 559, 580), (607, 574, 558, 581), (606, 576, 560, 579), (605, 592, 568, 594), (604, 583, 565, 587), (603, 584, 564, 588), (602, 582, 562, 589), (591, 645, 646, 569), (600, 590, 566, 595), (599, 593, 567, 596), (598, 591, 569, 597), (594, 568, 591, 598), (564, 594, 598, 583), (583, 598, 597, 565), (597, 569, 593, 599), (565, 597, 599, 585), (585, 599, 596, 563), (596, 567, 590, 600), (563, 596, 600, 582), (582, 600, 595, 562), (593, 649, 644, 567), (568, 650, 645, 591), (569, 646, 649, 593), (586, 563, 582, 602), (559, 586, 602, 574), (574, 602, 589, 558), (589, 562, 584, 603), (558, 589, 603, 576), (576, 603, 588, 560), (588, 564, 583, 604), (560, 588, 604, 575), (575, 604, 587, 561), (595, 566, 592, 605), (562, 595, 605, 584), (584, 605, 594, 564), (581, 558, 576, 606), (520, 581, 606, 572), (572, 606, 579, 526), (580, 559, 574, 607), (521, 580, 607, 570), (570, 607, 581, 520), (578, 561, 577, 608), (527, 578, 608, 573), (573, 608, 580, 521), (587, 565, 585, 609), (561, 587, 609, 577), (577, 609, 586, 559), (579, 560, 575, 610), (526, 579, 610, 571), (571, 610, 578, 527), (375, 615, 614, 373), (393, 624, 623, 391), (411, 633, 632, 409), (429, 642, 641, 427), (385, 620, 619, 383), (403, 629, 628, 401), (421, 638, 637, 419), (377, 616, 615, 375), (395, 625, 624, 393), (413, 634, 633, 411), (369, 612, 611, 367), (367, 611, 642, 429), (387, 621, 620, 385), (405, 630, 629, 403), (423, 639, 638, 421), (379, 617, 616, 377), (397, 626, 625, 395), (415, 635, 634, 413), (371, 613, 612, 369), (389, 622, 621, 387), (407, 631, 630, 405), (425, 640, 639, 423), (381, 618, 617, 379), (399, 627, 626, 397), (417, 636, 635, 415), (373, 614, 613, 371), (391, 623, 622, 389), (409, 632, 631, 407), (427, 641, 640, 425), (383, 619, 618, 381), (401, 628, 627, 399), (419, 637, 636, 417), (649, 657, 652, 644), (650, 658, 653, 645), (646, 654, 657, 649), (644, 652, 601, 643), (592, 647, 650, 568), (590, 643, 648, 566), (566, 648, 647, 592), (567, 644, 643, 590), (652, 659, 651, 601), (656, 663, 662, 655), (601, 651, 663, 656), (655, 662, 665, 658), (645, 653, 654, 646), (647, 655, 658, 650), (643, 601, 656, 648), (648, 656, 655, 647), (654, 661, 664, 657), (658, 665, 660, 653), (657, 664, 659, 652), (653, 660, 661, 654), (665, 673, 668, 660), (660, 668, 669, 661), (661, 669, 672, 664), (664, 672, 667, 659), (698, 690, 684, 694), (693, 674, 688, 697), (696, 686, 674, 693), (704, 676, 677, 705), (683, 676, 675, 680), (682, 677, 676, 683), (679, 682, 683, 678), (678, 683, 680, 681), (694, 684, 685, 695), (705, 677, 682, 707), (703, 675, 676, 704), (707, 682, 679, 706), (710, 684, 690, 708), (711, 685, 684, 710), (708, 690, 691, 709), (712, 692, 685, 711), (699, 691, 690, 698), (697, 688, 687, 700), (714, 709, 691, 699), (695, 685, 692, 702), (713, 712, 686, 696), (667, 666, 659), (659, 666, 651), (666, 671, 651), (651, 671, 663), (670, 700, 689), (671, 670, 663), (663, 670, 662), (670, 689, 662), (665, 662, 673), (673, 662, 689, 701), (706, 713, 696, 667), (678, 695, 702, 679), (703, 714, 699, 675), (671, 697, 700, 670), (675, 699, 698, 680), (681, 694, 695, 678), (667, 696, 693, 666), (666, 693, 697, 671), (680, 698, 694, 681), (687, 689, 700), (673, 701, 714, 703), (679, 702, 713, 706), (702, 692, 712, 713), (701, 689, 709, 714), (686, 712, 711, 674), (687, 708, 709, 689), (674, 711, 710, 688), (688, 710, 708, 687), (672, 707, 706, 667), (673, 703, 704, 668), (669, 705, 707, 672), (668, 704, 705, 669)])
_uv = me_icosphere.uv_layers.new(name='UVMap')
_uv.uv.foreach_set('vector', [0.5959, 0.7169, 0.6342, 0.7797, 0.5764, 0.7688, 0.6342, 0.7797, 0.5959, 0.7169, 0.6691, 0.7169, 0.5959, 0.7169, 0.5764, 0.7688, 0.5286, 0.7401, 0.2244, 0.8653, 0.1824, 0.8099, 0.2398, 0.8101, 0.2244, 0.8653, 0.2398, 0.8101, 0.292, 0.8404, 0.292, 0.8404, 0.335, 0.783, 0.355, 0.8088, 0.3224, 0.8523, 0.5764, 0.7688, 0.6342, 0.7797, 0.5824, 0.8073, 0.5286, 0.7401, 0.5764, 0.7688, 0.5463, 0.7929, 0.2398, 0.8101, 0.1824, 0.8099, 0.2247, 0.7548, 0.292, 0.8404, 0.2398, 0.8101, 0.275, 0.7829, 0.6342, 0.7797, 0.62, 0.853, 0.5824, 0.8073, 0.5764, 0.7688, 0.5824, 0.8073, 0.5463, 0.7929, 0.5286, 0.7401, 0.5463, 0.7929, 0.4909, 0.801, 0.2398, 0.8101, 0.2247, 0.7548, 0.275, 0.7829, 0.292, 0.8404, 0.275, 0.7829, 0.335, 0.783, 0.5824, 0.8073, 0.62, 0.853, 0.5443, 0.849, 0.5463, 0.7929, 0.5824, 0.8073, 0.5443, 0.849, 0.4909, 0.801, 0.5463, 0.7929, 0.5443, 0.849, 0.275, 0.7829, 0.2247, 0.7548, 0.2884, 0.7268, 0.335, 0.783, 0.275, 0.7829, 0.2884, 0.7268, 0.3224, 0.8523, 0.355, 0.8088, 0.3717, 0.8199, 0.3377, 0.8653, 0.62, 0.853, 0.6342, 0.7797, 0.6668, 0.7933, 0.6529, 0.8509, 0.6342, 0.7797, 0.6691, 0.7169, 0.692, 0.7384, 0.6668, 0.7933, 0.4077, 0.4708, 0.4503, 0.4954, 0.4077, 0.52, 0.6529, 0.8509, 0.6668, 0.7933, 0.6873, 0.8004, 0.6726, 0.8573, 0.6668, 0.7933, 0.692, 0.7384, 0.7117, 0.7458, 0.6873, 0.8004, 0.7593, 0.909, 0.8194, 0.9248, 0.8159, 0.9332, 0.76, 0.9059, 0.76, 0.9059, 0.8159, 0.9332, 0.8108, 0.9407, 0.7614, 0.9031, 0.7614, 0.9031, 0.8108, 0.9407, 0.8044, 0.9471, 0.7632, 0.9006, 0.7632, 0.9006, 0.8044, 0.9471, 0.7968, 0.9521, 0.7655, 0.8984, 0.7655, 0.8984, 0.7968, 0.9521, 0.7884, 0.9556, 0.7682, 0.8968, 0.7682, 0.8968, 0.7884, 0.9556, 0.7795, 0.9573, 0.7711, 0.8957, 0.7711, 0.8957, 0.7795, 0.9573, 0.7704, 0.9573, 0.7742, 0.8953, 0.7742, 0.8953, 0.7704, 0.9573, 0.7615, 0.9554, 0.7773, 0.8954, 0.7773, 0.8954, 0.7615, 0.9554, 0.7532, 0.9519, 0.7804, 0.8962, 0.7804, 0.8962, 0.7532, 0.9519, 0.7457, 0.9469, 0.7832, 0.8975, 0.7832, 0.8975, 0.7457, 0.9469, 0.7393, 0.9404, 0.7857, 0.8994, 0.7857, 0.8994, 0.7393, 0.9404, 0.7343, 0.9329, 0.7878, 0.9017, 0.7878, 0.9017, 0.7343, 0.9329, 0.7308, 0.9245, 0.7894, 0.9044, 0.7894, 0.9044, 0.7308, 0.9245, 0.729, 0.9157, 0.7905, 0.9073, 0.7905, 0.9073, 0.729, 0.9157, 0.7289, 0.9066, 0.7909, 0.9104, 0.7909, 0.9104, 0.7289, 0.9066, 0.7306, 0.8977, 0.7908, 0.9135, 0.7908, 0.9135, 0.7306, 0.8977, 0.7338, 0.8892, 0.79, 0.9165, 0.79, 0.9165, 0.7338, 0.8892, 0.7385, 0.8814, 0.7888, 0.9194, 0.7888, 0.9194, 0.7385, 0.8814, 0.7454, 0.8751, 0.787, 0.9219, 0.787, 0.9219, 0.7454, 0.8751, 0.7531, 0.8702, 0.7847, 0.924, 0.7847, 0.924, 0.7531, 0.8702, 0.7616, 0.8668, 0.782, 0.9258, 0.782, 0.9258, 0.7616, 0.8668, 0.7706, 0.8651, 0.7791, 0.9268, 0.7791, 0.9268, 0.7706, 0.8651, 0.7797, 0.8652, 0.7759, 0.9273, 0.7759, 0.9273, 0.7797, 0.8652, 0.7886, 0.8669, 0.7728, 0.9272, 0.7728, 0.9272, 0.7886, 0.8669, 0.797, 0.8704, 0.7697, 0.9264, 0.7697, 0.9264, 0.797, 0.8704, 0.8046, 0.8755, 0.7669, 0.9251, 0.7669, 0.9251, 0.8046, 0.8755, 0.811, 0.8819, 0.7644, 0.9232, 0.7644, 0.9232, 0.811, 0.8819, 0.8161, 0.8895, 0.7622, 0.9209, 0.7622, 0.9209, 0.8161, 0.8895, 0.8195, 0.8979, 0.7606, 0.9182, 0.7606, 0.9182, 0.8195, 0.8979, 0.8213, 0.9069, 0.7596, 0.9152, 0.7596, 0.9152, 0.8213, 0.9069, 0.8212, 0.9159, 0.7591, 0.9121, 0.7591, 0.9121, 0.8212, 0.9159, 0.8194, 0.9248, 0.7593, 0.909, 0.7716, 0.9114, 0.7591, 0.9121, 0.7593, 0.909, 0.7716, 0.9107, 0.7717, 0.912, 0.7596, 0.9152, 0.7591, 0.9121, 0.7716, 0.9114, 0.7719, 0.9127, 0.7606, 0.9182, 0.7596, 0.9152, 0.7717, 0.912, 0.7722, 0.9133, 0.7622, 0.9209, 0.7606, 0.9182, 0.7719, 0.9127, 0.7727, 0.9138, 0.7644, 0.9232, 0.7622, 0.9209, 0.7722, 0.9133, 0.7732, 0.9142, 0.7669, 0.9251, 0.7644, 0.9232, 0.7727, 0.9138, 0.7738, 0.9145, 0.7697, 0.9264, 0.7669, 0.9251, 0.7732, 0.9142, 0.7744, 0.9146, 0.7728, 0.9272, 0.7697, 0.9264, 0.7738, 0.9145, 0.7751, 0.9147, 0.7759, 0.9273, 0.7728, 0.9272, 0.7744, 0.9146, 0.7758, 0.9146, 0.7791, 0.9268, 0.7759, 0.9273, 0.7751, 0.9147, 0.7764, 0.9144, 0.782, 0.9258, 0.7791, 0.9268, 0.7758, 0.9146, 0.777, 0.9141, 0.7847, 0.924, 0.782, 0.9258, 0.7764, 0.9144, 0.7775, 0.9136, 0.787, 0.9219, 0.7847, 0.924, 0.777, 0.9141, 0.7779, 0.9131, 0.7888, 0.9194, 0.787, 0.9219, 0.7775, 0.9136, 0.7782, 0.9125, 0.79, 0.9165, 0.7888, 0.9194, 0.7779, 0.9131, 0.7784, 0.9119, 0.7908, 0.9135, 0.79, 0.9165, 0.7782, 0.9125, 0.7785, 0.9112, 0.7909, 0.9104, 0.7908, 0.9135, 0.7784, 0.9119, 0.7784, 0.9105, 0.7905, 0.9073, 0.7909, 0.9104, 0.7785, 0.9112, 0.7782, 0.9099, 0.7894, 0.9044, 0.7905, 0.9073, 0.7784, 0.9105, 0.7778, 0.9093, 0.7878, 0.9017, 0.7894, 0.9044, 0.7782, 0.9099, 0.7774, 0.9087, 0.7857, 0.8994, 0.7878, 0.9017, 0.7778, 0.9093, 0.7769, 0.9083, 0.7832, 0.8975, 0.7857, 0.8994, 0.7774, 0.9087, 0.7762, 0.908, 0.7804, 0.8962, 0.7832, 0.8975, 0.7769, 0.9083, 0.7756, 0.9079, 0.7773, 0.8954, 0.7804, 0.8962, 0.7762, 0.908, 0.7749, 0.9078, 0.7742, 0.8953, 0.7773, 0.8954, 0.7756, 0.9079, 0.7743, 0.9079, 0.7711, 0.8957, 0.7742, 0.8953, 0.7749, 0.9078, 0.7736, 0.9081, 0.7682, 0.8968, 0.7711, 0.8957, 0.7743, 0.9079, 0.7731, 0.9085, 0.7655, 0.8984, 0.7682, 0.8968, 0.7736, 0.9081, 0.7725, 0.9089, 0.7632, 0.9006, 0.7655, 0.8984, 0.7731, 0.9085, 0.7721, 0.9094, 0.7614, 0.9031, 0.7632, 0.9006, 0.7725, 0.9089, 0.7718, 0.91, 0.76, 0.9059, 0.7614, 0.9031, 0.7721, 0.9094, 0.7716, 0.9107, 0.7593, 0.909, 0.76, 0.9059, 0.7718, 0.91, 0.7745, 0.9111, 0.7716, 0.9107, 0.7718, 0.91, 0.7745, 0.911, 0.7745, 0.911, 0.7718, 0.91, 0.7721, 0.9094, 0.7745, 0.9109, 0.7745, 0.9109, 0.7721, 0.9094, 0.7725, 0.9089, 0.7746, 0.9109, 0.7746, 0.9109, 0.7725, 0.9089, 0.7731, 0.9085, 0.7747, 0.9108, 0.7747, 0.9108, 0.7731, 0.9085, 0.7736, 0.9081, 0.7748, 0.9107, 0.7748, 0.9107, 0.7736, 0.9081, 0.7743, 0.9079, 0.7749, 0.9107, 0.7749, 0.9107, 0.7743, 0.9079, 0.7749, 0.9078, 0.775, 0.9107, 0.775, 0.9107, 0.7749, 0.9078, 0.7756, 0.9079, 0.7751, 0.9107, 0.7751, 0.9107, 0.7756, 0.9079, 0.7762, 0.908, 0.7752, 0.9108, 0.7752, 0.9108, 0.7762, 0.908, 0.7769, 0.9083, 0.7753, 0.9108, 0.7753, 0.9108, 0.7769, 0.9083, 0.7774, 0.9087, 0.7754, 0.9109, 0.7754, 0.9109, 0.7774, 0.9087, 0.7778, 0.9093, 0.7754, 0.911, 0.7754, 0.911, 0.7778, 0.9093, 0.7782, 0.9099, 0.7755, 0.9111, 0.7755, 0.9111, 0.7782, 0.9099, 0.7784, 0.9105, 0.7755, 0.9112, 0.7755, 0.9112, 0.7784, 0.9105, 0.7785, 0.9112, 0.7755, 0.9113, 0.7755, 0.9113, 0.7785, 0.9112, 0.7784, 0.9119, 0.7755, 0.9114, 0.7755, 0.9114, 0.7784, 0.9119, 0.7782, 0.9125, 0.7755, 0.9115, 0.7755, 0.9115, 0.7782, 0.9125, 0.7779, 0.9131, 0.7754, 0.9116, 0.7754, 0.9116, 0.7779, 0.9131, 0.7775, 0.9136, 0.7754, 0.9117, 0.7754, 0.9117, 0.7775, 0.9136, 0.777, 0.9141, 0.7753, 0.9117, 0.7753, 0.9117, 0.777, 0.9141, 0.7764, 0.9144, 0.7752, 0.9118, 0.7752, 0.9118, 0.7764, 0.9144, 0.7758, 0.9146, 0.7751, 0.9118, 0.7751, 0.9118, 0.7758, 0.9146, 0.7751, 0.9147, 0.775, 0.9118, 0.775, 0.9118, 0.7751, 0.9147, 0.7744, 0.9146, 0.7749, 0.9118, 0.7749, 0.9118, 0.7744, 0.9146, 0.7738, 0.9145, 0.7748, 0.9118, 0.7748, 0.9118, 0.7738, 0.9145, 0.7732, 0.9142, 0.7747, 0.9117, 0.7747, 0.9117, 0.7732, 0.9142, 0.7727, 0.9138, 0.7746, 0.9117, 0.7746, 0.9117, 0.7727, 0.9138, 0.7722, 0.9133, 0.7745, 0.9116, 0.7745, 0.9116, 0.7722, 0.9133, 0.7719, 0.9127, 0.7745, 0.9115, 0.7745, 0.9115, 0.7719, 0.9127, 0.7717, 0.912, 0.7744, 0.9114, 0.7744, 0.9114, 0.7717, 0.912, 0.7716, 0.9114, 0.7744, 0.9113, 0.7744, 0.9113, 0.7716, 0.9114, 0.7716, 0.9107, 0.7745, 0.9111, 0.3596, 0.4483, 0.2929, 0.4702, 0.2981, 0.4084, 0.353, 0.415, 0.1606, 0.451, 0.1077, 0.4174, 0.1716, 0.3437, 0.2069, 0.3706, 0.4159, 0.4096, 0.3596, 0.4483, 0.353, 0.415, 0.2238, 0.4702, 0.1606, 0.451, 0.2069, 0.3706, 0.2503, 0.3924, 0.2929, 0.4702, 0.2238, 0.4702, 0.2503, 0.3924, 0.2981, 0.4084, 0.1077, 0.4174, 0.06534, 0.3782, 0.1434, 0.3136, 0.1716, 0.3437, 0.2981, 0.4084, 0.2503, 0.3924, 0.2842, 0.3363, 0.3035, 0.3435, 0.3236, 0.3582, 0.1716, 0.3437, 0.1434, 0.3136, 0.1998, 0.2678, 0.2217, 0.2923, 0.353, 0.415, 0.2981, 0.4084, 0.3236, 0.3582, 0.3616, 0.3859, 0.1703, 0.2277, 0.1095, 0.2596, 0.09256, 0.2123, 0.1529, 0.1934, 0.2069, 0.3706, 0.1716, 0.3437, 0.2217, 0.2923, 0.2496, 0.316, 0.4159, 0.4096, 0.353, 0.415, 0.3616, 0.3859, 0.2503, 0.3924, 0.2069, 0.3706, 0.2496, 0.316, 0.2842, 0.3363, 0.4159, 0.4096, 0.3616, 0.3859, 0.3768, 0.3638, 0.2842, 0.3363, 0.2496, 0.316, 0.289, 0.274, 0.3175, 0.2923, 0.3047, 0.3118, 0.4587, 0.7612, 0.4351, 0.7573, 0.427, 0.7268, 0.4588, 0.7268, 0.2217, 0.2923, 0.1998, 0.2678, 0.246, 0.2285, 0.2661, 0.2505, 0.3616, 0.3859, 0.3236, 0.3582, 0.3385, 0.3346, 0.3501, 0.3176, 0.3768, 0.3638, 0.1095, 0.2596, 0.01675, 0.2969, 0.0002895, 0.2172, 0.09256, 0.2123, 0.2496, 0.316, 0.2217, 0.2923, 0.2661, 0.2505, 0.289, 0.274, 0.2661, 0.2505, 0.246, 0.2285, 0.2888, 0.1859, 0.3119, 0.209, 0.3768, 0.3638, 0.3501, 0.3176, 0.3786, 0.3039, 0.3981, 0.3522, 0.0002895, 0.2172, 0.2235, 0.0002895, 0.24, 0.08593, 0.2242, 0.1369, 0.194, 0.169, 0.1529, 0.1934, 0.09256, 0.2123, 0.289, 0.274, 0.2661, 0.2505, 0.3119, 0.209, 0.3339, 0.2365, 0.4159, 0.4096, 0.3768, 0.3638, 0.3981, 0.3522, 0.3175, 0.2923, 0.289, 0.274, 0.3339, 0.2365, 0.3562, 0.268, 0.3501, 0.3176, 0.3325, 0.2999, 0.3175, 0.2923, 0.3562, 0.268, 0.3786, 0.3039, 0.3786, 0.3039, 0.3562, 0.268, 0.4116, 0.2408, 0.4243, 0.2908, 0.3119, 0.209, 0.2888, 0.1859, 0.3365, 0.1318, 0.366, 0.1607, 0.3981, 0.3522, 0.3786, 0.3039, 0.4243, 0.2908, 0.4261, 0.3474, 0.3125, 0.001933, 0.2842, 0.09933, 0.24, 0.08593, 0.2235, 0.0002895, 0.3339, 0.2365, 0.3119, 0.209, 0.366, 0.1607, 0.392, 0.1977, 0.4159, 0.4096, 0.3981, 0.3522, 0.4261, 0.3474, 0.3562, 0.268, 0.3339, 0.2365, 0.392, 0.1977, 0.4116, 0.2408, 0.392, 0.1977, 0.366, 0.1607, 0.4423, 0.09766, 0.4749, 0.1546, 0.2159, 0.1953, 0.1703, 0.2277, 0.1529, 0.1934, 0.194, 0.169, 0.4159, 0.4096, 0.4261, 0.3474, 0.4584, 0.3565, 0.4116, 0.2408, 0.392, 0.1977, 0.4749, 0.1546, 0.4903, 0.2209, 0.2842, 0.09933, 0.2517, 0.1553, 0.2242, 0.1369, 0.24, 0.08593, 0.4243, 0.2908, 0.4116, 0.2408, 0.4903, 0.2209, 0.4853, 0.2909, 0.366, 0.1607, 0.3365, 0.1318, 0.4019, 0.05156, 0.4423, 0.09766, 0.4261, 0.3474, 0.4243, 0.2908, 0.4853, 0.2909, 0.4584, 0.3565, 0.2517, 0.1553, 0.2159, 0.1953, 0.194, 0.169, 0.2242, 0.1369, 0.246, 0.2285, 0.1998, 0.2678, 0.1849, 0.2494, 0.2315, 0.2127, 0.3119, 0.1148, 0.2716, 0.1704, 0.2517, 0.1553, 0.2842, 0.09933, 0.2888, 0.1859, 0.246, 0.2285, 0.2315, 0.2127, 0.2716, 0.1704, 0.3637, 0.02333, 0.3119, 0.1148, 0.2842, 0.09933, 0.3125, 0.001933, 0.1263, 0.2888, 0.03904, 0.3427, 0.01675, 0.2969, 0.1095, 0.2596, 0.1849, 0.2494, 0.1263, 0.2888, 0.1095, 0.2596, 0.1703, 0.2277, 0.1998, 0.2678, 0.1434, 0.3136, 0.1263, 0.2888, 0.1849, 0.2494, 0.1434, 0.3136, 0.06534, 0.3782, 0.03904, 0.3427, 0.1263, 0.2888, 0.4019, 0.05156, 0.3365, 0.1318, 0.3119, 0.1148, 0.3637, 0.02333, 0.3365, 0.1318, 0.2888, 0.1859, 0.2716, 0.1704, 0.3119, 0.1148, 0.2716, 0.1704, 0.2315, 0.2127, 0.2159, 0.1953, 0.2517, 0.1553, 0.2315, 0.2127, 0.1849, 0.2494, 0.1703, 0.2277, 0.2159, 0.1953, 0.9108, 0.5291, 0.9278, 0.5181, 0.9314, 0.5332, 0.9226, 0.5385, 0.4153, 0.769, 0.4068, 0.7855, 0.3723, 0.7826, 0.3871, 0.7455, 0.4114, 0.8063, 0.4247, 0.8186, 0.4108, 0.8452, 0.3846, 0.8246, 0.9982, 0.6619, 0.9252, 0.6619, 0.9315, 0.6097, 0.9949, 0.5986, 0.938, 0.551, 0.9345, 0.5529, 0.9344, 0.55, 0.9356, 0.5491, 0.913, 0.5713, 0.9039, 0.5512, 0.9194, 0.5499, 0.9242, 0.5596, 0.9609, 0.5694, 0.9339, 0.58, 0.9344, 0.5635, 0.9466, 0.5579, 0.9516, 0.5209, 0.9658, 0.5371, 0.9493, 0.5431, 0.9431, 0.5352, 0.9333, 0.5495, 0.9326, 0.5484, 0.933, 0.5484, 0.9335, 0.5492, 0.9373, 0.544, 0.939, 0.5467, 0.9363, 0.5475, 0.9355, 0.5467, 0.9303, 0.5448, 0.9335, 0.5433, 0.9342, 0.5463, 0.9331, 0.5471, 0.9312, 0.552, 0.9296, 0.5488, 0.9326, 0.5484, 0.9333, 0.5495, 0.9345, 0.5529, 0.9312, 0.552, 0.9333, 0.5495, 0.9344, 0.55, 0.9344, 0.5635, 0.9242, 0.5596, 0.9312, 0.552, 0.9345, 0.5529, 0.9242, 0.5596, 0.9194, 0.5499, 0.9296, 0.5488, 0.9312, 0.552, 0.9296, 0.5488, 0.9303, 0.5448, 0.9331, 0.5471, 0.9326, 0.5484, 0.9194, 0.5499, 0.9226, 0.5385, 0.9303, 0.5448, 0.9296, 0.5488, 0.9226, 0.5385, 0.9314, 0.5332, 0.9335, 0.5433, 0.9303, 0.5448, 0.9335, 0.5433, 0.9373, 0.544, 0.9355, 0.5467, 0.9342, 0.5463, 0.9314, 0.5332, 0.9431, 0.5352, 0.9373, 0.544, 0.9335, 0.5433, 0.9431, 0.5352, 0.9493, 0.5431, 0.939, 0.5467, 0.9373, 0.544, 0.9331, 0.5471, 0.9342, 0.5463, 0.9342, 0.5467, 0.9334, 0.5473, 0.9344, 0.55, 0.9333, 0.5495, 0.9335, 0.5492, 0.9344, 0.5497, 0.9326, 0.5484, 0.9331, 0.5471, 0.9334, 0.5473, 0.933, 0.5484, 0.9278, 0.5181, 0.9516, 0.5209, 0.9431, 0.5352, 0.9314, 0.5332, 0.9196, 0.4909, 0.9664, 0.4919, 0.9516, 0.5209, 0.9278, 0.5181, 0.9664, 0.4919, 0.9997, 0.5225, 0.9658, 0.5371, 0.9516, 0.5209, 0.9658, 0.5371, 0.9609, 0.5694, 0.9466, 0.5579, 0.9493, 0.5431, 0.9997, 0.5225, 0.9949, 0.5986, 0.9609, 0.5694, 0.9658, 0.5371, 0.9949, 0.5986, 0.9315, 0.6097, 0.9339, 0.58, 0.9609, 0.5694, 0.9339, 0.58, 0.913, 0.5713, 0.9242, 0.5596, 0.9344, 0.5635, 0.9315, 0.6097, 0.8895, 0.5947, 0.913, 0.5713, 0.9339, 0.58, 0.8895, 0.5947, 0.8749, 0.5522, 0.9039, 0.5512, 0.913, 0.5713, 0.939, 0.5467, 0.938, 0.551, 0.9356, 0.5491, 0.9363, 0.5475, 0.9493, 0.5431, 0.9466, 0.5579, 0.938, 0.551, 0.939, 0.5467, 0.9466, 0.5579, 0.9344, 0.5635, 0.9345, 0.5529, 0.938, 0.551, 0.4247, 0.8186, 0.4563, 0.8161, 0.4533, 0.8498, 0.4108, 0.8452, 0.43, 0.8017, 0.4437, 0.798, 0.4563, 0.8161, 0.4247, 0.8186, 0.4437, 0.798, 0.4495, 0.7857, 0.4774, 0.7852, 0.4563, 0.8161, 0.4068, 0.7855, 0.4114, 0.8063, 0.3846, 0.8246, 0.3723, 0.7826, 0.4189, 0.7892, 0.4242, 0.7977, 0.4114, 0.8063, 0.4068, 0.7855, 0.4242, 0.7977, 0.43, 0.8017, 0.4247, 0.8186, 0.4114, 0.8063, 0.4351, 0.7573, 0.4153, 0.769, 0.3871, 0.7455, 0.427, 0.7268, 0.4344, 0.771, 0.4265, 0.7792, 0.4153, 0.769, 0.4351, 0.7573, 0.4265, 0.7792, 0.4189, 0.7892, 0.4068, 0.7855, 0.4153, 0.769, 0.9039, 0.5512, 0.9108, 0.5291, 0.9226, 0.5385, 0.9194, 0.5499, 0.8749, 0.5522, 0.8906, 0.5129, 0.9108, 0.5291, 0.9039, 0.5512, 0.8906, 0.5129, 0.9196, 0.4909, 0.9278, 0.5181, 0.9108, 0.5291, 0.9252, 0.6619, 0.8756, 0.6494, 0.8895, 0.5947, 0.9315, 0.6097, 0.4495, 0.7857, 0.4454, 0.7782, 0.4587, 0.7612, 0.4774, 0.7852, 0.4454, 0.7782, 0.4344, 0.771, 0.4351, 0.7573, 0.4587, 0.7612, 0.7968, 0.9521, 0.8044, 0.9471, 0.8152, 0.9603, 0.8048, 0.9671, 0.7308, 0.9245, 0.7343, 0.9329, 0.7194, 0.9409, 0.7147, 0.9295, 0.7706, 0.8651, 0.7616, 0.8668, 0.757, 0.8505, 0.7691, 0.8482, 0.8212, 0.9159, 0.8213, 0.9069, 0.8382, 0.9052, 0.8382, 0.9177, 0.7532, 0.9519, 0.7615, 0.9554, 0.7566, 0.9717, 0.7452, 0.9669, 0.7385, 0.8814, 0.7338, 0.8892, 0.7187, 0.8822, 0.7246, 0.8719, 0.811, 0.8819, 0.8046, 0.8755, 0.8154, 0.8623, 0.8242, 0.8711, 0.7884, 0.9556, 0.7968, 0.9521, 0.8048, 0.9671, 0.7933, 0.9718, 0.729, 0.9157, 0.7308, 0.9245, 0.7147, 0.9295, 0.7123, 0.9175, 0.7797, 0.8652, 0.7706, 0.8651, 0.7691, 0.8482, 0.7815, 0.8482, 0.8159, 0.9332, 0.8194, 0.9248, 0.8357, 0.9298, 0.8309, 0.9413, 0.8194, 0.9248, 0.8212, 0.9159, 0.8382, 0.9177, 0.8357, 0.9298, 0.7457, 0.9469, 0.7532, 0.9519, 0.7452, 0.9669, 0.7349, 0.9599, 0.7454, 0.8751, 0.7385, 0.8814, 0.7262, 0.8694, 0.7353, 0.8614, 0.8161, 0.8895, 0.811, 0.8819, 0.8242, 0.8711, 0.8311, 0.8815, 0.7795, 0.9573, 0.7884, 0.9556, 0.7933, 0.9718, 0.7811, 0.9742, 0.7289, 0.9066, 0.729, 0.9157, 0.7123, 0.9175, 0.7123, 0.9052, 0.7886, 0.8669, 0.7797, 0.8652, 0.7815, 0.8482, 0.7936, 0.8507, 0.8108, 0.9407, 0.8159, 0.9332, 0.8309, 0.9413, 0.824, 0.9516, 0.7393, 0.9404, 0.7457, 0.9469, 0.7349, 0.9599, 0.7262, 0.9512, 0.7531, 0.8702, 0.7454, 0.8751, 0.7353, 0.8614, 0.7456, 0.855, 0.8195, 0.8979, 0.8161, 0.8895, 0.8311, 0.8815, 0.8359, 0.893, 0.7704, 0.9573, 0.7795, 0.9573, 0.7811, 0.9742, 0.7687, 0.9741, 0.7306, 0.8977, 0.7289, 0.9066, 0.7123, 0.9052, 0.7145, 0.8933, 0.797, 0.8704, 0.7886, 0.8669, 0.7936, 0.8507, 0.8051, 0.8554, 0.8044, 0.9471, 0.8108, 0.9407, 0.824, 0.9516, 0.8152, 0.9603, 0.7343, 0.9329, 0.7393, 0.9404, 0.7262, 0.9512, 0.7194, 0.9409, 0.7616, 0.8668, 0.7531, 0.8702, 0.7456, 0.855, 0.757, 0.8505, 0.8213, 0.9069, 0.8195, 0.8979, 0.8359, 0.893, 0.8382, 0.9052, 0.7615, 0.9554, 0.7704, 0.9573, 0.7687, 0.9741, 0.7566, 0.9717, 0.7338, 0.8892, 0.7306, 0.8977, 0.7145, 0.8933, 0.7187, 0.8822, 0.8046, 0.8755, 0.797, 0.8704, 0.8051, 0.8554, 0.8154, 0.8623, 0.3872, 0.6727, 0.3301, 0.7066, 0.3089, 0.6681, 0.3531, 0.6551, 0.2417, 0.4708, 0.379, 0.4864, 0.3153, 0.5422, 0.2719, 0.5615, 0.4071, 0.5895, 0.3872, 0.6727, 0.3531, 0.6551, 0.3551, 0.5889, 0.3301, 0.7066, 0.2578, 0.7262, 0.2662, 0.6618, 0.3089, 0.6681, 0.9356, 0.5491, 0.9344, 0.55, 0.9344, 0.5497, 0.9353, 0.5489, 0.9355, 0.5467, 0.9363, 0.5475, 0.9359, 0.5476, 0.9353, 0.547, 0.9363, 0.5475, 0.9356, 0.5491, 0.9353, 0.5489, 0.9359, 0.5476, 0.9342, 0.5463, 0.9355, 0.5467, 0.9353, 0.547, 0.9342, 0.5467, 0.3089, 0.6681, 0.2662, 0.6618, 0.2846, 0.6447, 0.3099, 0.6467, 0.2489, 0.6341, 0.2427, 0.5916, 0.2632, 0.5996, 0.2641, 0.6297, 0.2662, 0.6618, 0.2489, 0.6341, 0.2641, 0.6297, 0.2846, 0.6447, 0.2427, 0.5916, 0.2719, 0.5615, 0.2841, 0.576, 0.2632, 0.5996, 0.379, 0.4864, 0.4071, 0.5895, 0.3551, 0.5889, 0.3153, 0.5422, 0.1824, 0.5699, 0.2417, 0.4708, 0.2719, 0.5615, 0.2427, 0.5916, 0.2578, 0.7262, 0.1824, 0.6758, 0.2489, 0.6341, 0.2662, 0.6618, 0.1824, 0.6758, 0.1824, 0.5699, 0.2427, 0.5916, 0.2489, 0.6341, 0.3551, 0.5889, 0.3531, 0.6551, 0.3294, 0.6399, 0.3302, 0.6027, 0.2719, 0.5615, 0.3153, 0.5422, 0.3132, 0.5711, 0.2841, 0.576, 0.3531, 0.6551, 0.3089, 0.6681, 0.3099, 0.6467, 0.3294, 0.6399, 0.3153, 0.5422, 0.3551, 0.5889, 0.3302, 0.6027, 0.3132, 0.5711, 0.2841, 0.576, 0.3132, 0.5711, 0.3085, 0.5847, 0.2962, 0.579, 0.3132, 0.5711, 0.3302, 0.6027, 0.3171, 0.5932, 0.3085, 0.5847, 0.3302, 0.6027, 0.3294, 0.6399, 0.3264, 0.6189, 0.3171, 0.5932, 0.3294, 0.6399, 0.3099, 0.6467, 0.3181, 0.6423, 0.3264, 0.6189, 0.2849, 0.6158, 0.2848, 0.6191, 0.2834, 0.6208, 0.2833, 0.6198, 0.2824, 0.6234, 0.2814, 0.6228, 0.2825, 0.6217, 0.2829, 0.6222, 0.2868, 0.6283, 0.2824, 0.6234, 0.2829, 0.6222, 0.2835, 0.6228, 0.298, 0.6018, 0.3023, 0.6067, 0.2989, 0.6083, 0.2958, 0.6051, 0.2938, 0.6108, 0.2892, 0.6087, 0.2913, 0.6045, 0.2958, 0.6051, 0.2987, 0.613, 0.2938, 0.6108, 0.2958, 0.6051, 0.2989, 0.6083, 0.2963, 0.6174, 0.2915, 0.6161, 0.2938, 0.6108, 0.2987, 0.613, 0.2915, 0.6161, 0.2885, 0.6145, 0.2892, 0.6087, 0.2938, 0.6108, 0.2848, 0.6191, 0.2861, 0.6199, 0.2839, 0.6211, 0.2834, 0.6208, 0.3023, 0.6067, 0.3029, 0.6141, 0.2987, 0.613, 0.2989, 0.6083, 0.2905, 0.6007, 0.298, 0.6018, 0.2958, 0.6051, 0.2913, 0.6045, 0.3029, 0.6141, 0.2992, 0.6204, 0.2963, 0.6174, 0.2987, 0.613, 0.2831, 0.6211, 0.2825, 0.62, 0.2833, 0.6198, 0.2834, 0.6208, 0.2836, 0.6215, 0.2831, 0.6211, 0.2834, 0.6208, 0.2839, 0.6211, 0.2825, 0.62, 0.2819, 0.6174, 0.2837, 0.6175, 0.2833, 0.6198, 0.2843, 0.622, 0.2836, 0.6215, 0.2839, 0.6211, 0.2845, 0.6215, 0.2865, 0.6113, 0.2849, 0.6158, 0.2833, 0.6198, 0.2837, 0.6175, 0.2814, 0.6228, 0.2785, 0.6224, 0.2812, 0.6212, 0.2825, 0.6217, 0.2835, 0.6094, 0.2865, 0.6113, 0.2837, 0.6175, 0.2819, 0.6174, 0.2861, 0.6199, 0.2883, 0.6213, 0.2845, 0.6215, 0.2839, 0.6211, 0.2886, 0.6233, 0.2868, 0.6283, 0.2835, 0.6228, 0.2843, 0.622, 0.3181, 0.6423, 0.3099, 0.6467, 0.2826, 0.6276, 0.3099, 0.6467, 0.2846, 0.6447, 0.2826, 0.6276, 0.2826, 0.6276, 0.2846, 0.6447, 0.2784, 0.6286, 0.2846, 0.6447, 0.2641, 0.6297, 0.2784, 0.6286, 0.272, 0.6249, 0.2779, 0.6201, 0.2785, 0.6224, 0.2784, 0.6286, 0.2641, 0.6297, 0.272, 0.6249, 0.2641, 0.6297, 0.2632, 0.5996, 0.272, 0.6249, 0.272, 0.6249, 0.2632, 0.5996, 0.2779, 0.6201, 0.2841, 0.576, 0.2962, 0.579, 0.2632, 0.5996, 0.2962, 0.579, 0.2677, 0.6028, 0.2779, 0.6201, 0.2632, 0.5996, 0.2992, 0.6204, 0.3181, 0.6423, 0.2868, 0.6283, 0.2886, 0.6233, 0.2915, 0.6161, 0.2963, 0.6174, 0.2883, 0.6213, 0.2861, 0.6199, 0.2905, 0.6007, 0.2913, 0.6045, 0.2865, 0.6113, 0.2835, 0.6094, 0.2784, 0.6286, 0.272, 0.6249, 0.2785, 0.6224, 0.2814, 0.6228, 0.2913, 0.6045, 0.2892, 0.6087, 0.2849, 0.6158, 0.2865, 0.6113, 0.2885, 0.6145, 0.2915, 0.6161, 0.2861, 0.6199, 0.2848, 0.6191, 0.3181, 0.6423, 0.2826, 0.6276, 0.2824, 0.6234, 0.2868, 0.6283, 0.2826, 0.6276, 0.2784, 0.6286, 0.2814, 0.6228, 0.2824, 0.6234, 0.2892, 0.6087, 0.2885, 0.6145, 0.2848, 0.6191, 0.2849, 0.6158, 0.2812, 0.6212, 0.2785, 0.6224, 0.2779, 0.6201, 0.2962, 0.579, 0.2905, 0.6007, 0.2835, 0.6094, 0.2677, 0.6028, 0.2963, 0.6174, 0.2992, 0.6204, 0.2886, 0.6233, 0.2883, 0.6213, 0.2883, 0.6213, 0.2886, 0.6233, 0.2843, 0.622, 0.2845, 0.6215, 0.2677, 0.6028, 0.2835, 0.6094, 0.2819, 0.6174, 0.2779, 0.6201, 0.2835, 0.6228, 0.2829, 0.6222, 0.2836, 0.6215, 0.2843, 0.622, 0.2812, 0.6212, 0.2779, 0.6201, 0.2819, 0.6174, 0.2825, 0.62, 0.2829, 0.6222, 0.2825, 0.6217, 0.2831, 0.6211, 0.2836, 0.6215, 0.2825, 0.6217, 0.2812, 0.6212, 0.2825, 0.62, 0.2831, 0.6211, 0.3264, 0.6189, 0.3181, 0.6423, 0.2992, 0.6204, 0.3029, 0.6141, 0.2962, 0.579, 0.3085, 0.5847, 0.298, 0.6018, 0.2905, 0.6007, 0.3171, 0.5932, 0.3264, 0.6189, 0.3029, 0.6141, 0.3023, 0.6067, 0.3085, 0.5847, 0.3171, 0.5932, 0.3023, 0.6067, 0.298, 0.6018, 0.1543, 0.7273, 0.1132, 0.7624, 0.08409, 0.7131, 0.08409, 0.7131, 0.13, 0.6603, 0.1543, 0.7273, 0.1543, 0.7273, 0.1554, 0.7966, 0.1132, 0.7624, 0.1819, 0.5608, 0.1352, 0.5253, 0.1819, 0.4897, 0.1819, 0.5608, 0.1113, 0.5823, 0.1352, 0.5253, 0.1113, 0.5823, 0.09384, 0.6109, 0.04032, 0.5955, 0.04067, 0.5621, 0.1132, 0.7624, 0.076, 0.7696, 0.08409, 0.7131, 0.1554, 0.7966, 0.1012, 0.7979, 0.1132, 0.7624, 0.1352, 0.5253, 0.1132, 0.4708, 0.1819, 0.4897, 0.1113, 0.5823, 0.08953, 0.5248, 0.1352, 0.5253, 0.08409, 0.7131, 0.076, 0.7696, 0.02173, 0.7504, 0.1132, 0.7624, 0.1012, 0.7979, 0.076, 0.7696, 0.1554, 0.7966, 0.1122, 0.8513, 0.1012, 0.7979, 0.1352, 0.5253, 0.08953, 0.5248, 0.1132, 0.4708, 0.1113, 0.5823, 0.04067, 0.5621, 0.08953, 0.5248, 0.076, 0.7696, 0.05046, 0.8183, 0.02173, 0.7504, 0.1012, 0.7979, 0.05046, 0.8183, 0.076, 0.7696, 0.1122, 0.8513, 0.05046, 0.8183, 0.1012, 0.7979, 0.08953, 0.5248, 0.04391, 0.4874, 0.1132, 0.4708, 0.04067, 0.5621, 0.04391, 0.4874, 0.08953, 0.5248, 0.09384, 0.6109, 0.08939, 0.6309, 0.03348, 0.6149, 0.04032, 0.5955, 0.02173, 0.7504, 0.01269, 0.7196, 0.06087, 0.6877, 0.08409, 0.7131, 0.08409, 0.7131, 0.06087, 0.6877, 0.1027, 0.6465, 0.13, 0.6603, 0.04756, 0.6713, 0.03348, 0.6149, 0.08939, 0.6309, 0.01269, 0.7196, 0.0002895, 0.7037, 0.04756, 0.6713, 0.06087, 0.6877, 0.06087, 0.6877, 0.04756, 0.6713, 0.08939, 0.6309, 0.1027, 0.6465, 0.8004, 0.7859, 0.8014, 0.786, 0.8005, 0.7911, 0.8005, 0.7911, 0.8014, 0.786, 0.8024, 0.7862, 0.8005, 0.791, 0.8005, 0.7911, 0.8024, 0.7862, 0.8033, 0.7866, 0.8005, 0.791, 0.8005, 0.791, 0.8033, 0.7866, 0.8041, 0.7872, 0.8006, 0.791, 0.8005, 0.791, 0.8041, 0.7872, 0.8049, 0.7879, 0.8006, 0.791, 0.8006, 0.791, 0.8049, 0.7879, 0.8055, 0.7888, 0.8006, 0.791, 0.8006, 0.791, 0.8055, 0.7888, 0.8059, 0.7897, 0.8006, 0.791, 0.8006, 0.791, 0.8059, 0.7897, 0.8061, 0.7908, 0.8006, 0.791, 0.8006, 0.791, 0.8061, 0.7908, 0.8062, 0.7919, 0.8006, 0.791, 0.8006, 0.791, 0.8062, 0.7919, 0.806, 0.793, 0.8006, 0.791, 0.8006, 0.791, 0.806, 0.793, 0.8056, 0.794, 0.8007, 0.791, 0.8006, 0.791, 0.8056, 0.794, 0.805, 0.795, 0.8007, 0.791, 0.8007, 0.791, 0.805, 0.795, 0.8042, 0.7959, 0.8007, 0.7911, 0.8007, 0.791, 0.8042, 0.7959, 0.8032, 0.7965, 0.8007, 0.7911, 0.8007, 0.7911, 0.8032, 0.7965, 0.8021, 0.797, 0.8007, 0.7911, 0.8007, 0.7911, 0.8021, 0.797, 0.801, 0.7972, 0.8007, 0.7911, 0.8007, 0.7911, 0.801, 0.7972, 0.7997, 0.7971, 0.8007, 0.7911, 0.8007, 0.7911, 0.7997, 0.7971, 0.7986, 0.7969, 0.8007, 0.7911, 0.8007, 0.7911, 0.7986, 0.7969, 0.7975, 0.7963, 0.8007, 0.7911, 0.8007, 0.7911, 0.7975, 0.7963, 0.7966, 0.7955, 0.8007, 0.7911, 0.8007, 0.7911, 0.7966, 0.7955, 0.7959, 0.7946, 0.8006, 0.7911, 0.8007, 0.7911, 0.7959, 0.7946, 0.7954, 0.7935, 0.8006, 0.7912, 0.8006, 0.7911, 0.7954, 0.7935, 0.7951, 0.7924, 0.8006, 0.7912, 0.8006, 0.7912, 0.7951, 0.7924, 0.795, 0.7913, 0.8006, 0.7912, 0.8006, 0.7912, 0.795, 0.7913, 0.7952, 0.7903, 0.8006, 0.7912, 0.8006, 0.7912, 0.7952, 0.7903, 0.7955, 0.7892, 0.8006, 0.7912, 0.8006, 0.7912, 0.7955, 0.7892, 0.7961, 0.7883, 0.8005, 0.7911, 0.8006, 0.7912, 0.7961, 0.7883, 0.7967, 0.7875, 0.8005, 0.7911, 0.8005, 0.7911, 0.7967, 0.7875, 0.7975, 0.7869, 0.8005, 0.7911, 0.8005, 0.7911, 0.7975, 0.7869, 0.7984, 0.7864, 0.8005, 0.7911, 0.8005, 0.7911, 0.7984, 0.7864, 0.7994, 0.7861, 0.8005, 0.7911, 0.8005, 0.7911, 0.7994, 0.7861, 0.8004, 0.7859, 0.8005, 0.7911, 0.8005, 0.7911, 0.7962, 0.771, 0.7998, 0.7706, 0.8004, 0.7859, 0.7994, 0.7861, 0.7927, 0.772, 0.7962, 0.771, 0.7994, 0.7861, 0.7984, 0.7864, 0.7893, 0.7735, 0.7927, 0.772, 0.7984, 0.7864, 0.7975, 0.7869, 0.7862, 0.7755, 0.7893, 0.7735, 0.7975, 0.7869, 0.7967, 0.7875, 0.7833, 0.7781, 0.7862, 0.7755, 0.7967, 0.7875, 0.7961, 0.7883, 0.7807, 0.7811, 0.7833, 0.7781, 0.7961, 0.7883, 0.7955, 0.7892, 0.7787, 0.7847, 0.7807, 0.7811, 0.7955, 0.7892, 0.7952, 0.7903, 0.777, 0.7887, 0.7787, 0.7847, 0.7952, 0.7903, 0.795, 0.7913, 0.7758, 0.7932, 0.777, 0.7887, 0.795, 0.7913, 0.7951, 0.7924, 0.7752, 0.7982, 0.7758, 0.7932, 0.7951, 0.7924, 0.7954, 0.7935, 0.7754, 0.8038, 0.7752, 0.7982, 0.7954, 0.7935, 0.7959, 0.7946, 0.7764, 0.8102, 0.7754, 0.8038, 0.7959, 0.7946, 0.7966, 0.7955, 0.7787, 0.8173, 0.7764, 0.8102, 0.7966, 0.7955, 0.7975, 0.7963, 0.7828, 0.8254, 0.7787, 0.8173, 0.7975, 0.7963, 0.7986, 0.7969, 0.7894, 0.8355, 0.7828, 0.8254, 0.7986, 0.7969, 0.7997, 0.7971, 0.8006, 0.8476, 0.7894, 0.8355, 0.7997, 0.7971, 0.801, 0.7972, 0.8124, 0.8354, 0.8006, 0.8476, 0.801, 0.7972, 0.8021, 0.797, 0.8194, 0.8254, 0.8124, 0.8354, 0.8021, 0.797, 0.8032, 0.7965, 0.8235, 0.8168, 0.8194, 0.8254, 0.8032, 0.7965, 0.8042, 0.7959, 0.8258, 0.8094, 0.8235, 0.8168, 0.8042, 0.7959, 0.805, 0.795, 0.8267, 0.8028, 0.8258, 0.8094, 0.805, 0.795, 0.8056, 0.794, 0.8267, 0.797, 0.8267, 0.8028, 0.8056, 0.794, 0.806, 0.793, 0.8258, 0.7918, 0.8267, 0.797, 0.806, 0.793, 0.8062, 0.7919, 0.8242, 0.7872, 0.8258, 0.7918, 0.8062, 0.7919, 0.8061, 0.7908, 0.8222, 0.7832, 0.8242, 0.7872, 0.8061, 0.7908, 0.8059, 0.7897, 0.8198, 0.7798, 0.8222, 0.7832, 0.8059, 0.7897, 0.8055, 0.7888, 0.817, 0.7769, 0.8198, 0.7798, 0.8055, 0.7888, 0.8049, 0.7879, 0.8139, 0.7746, 0.817, 0.7769, 0.8049, 0.7879, 0.8041, 0.7872, 0.8106, 0.7727, 0.8139, 0.7746, 0.8041, 0.7872, 0.8033, 0.7866, 0.8071, 0.7714, 0.8106, 0.7727, 0.8033, 0.7866, 0.8024, 0.7862, 0.8035, 0.7707, 0.8071, 0.7714, 0.8024, 0.7862, 0.8014, 0.786, 0.7998, 0.7706, 0.8035, 0.7707, 0.8014, 0.786, 0.8004, 0.7859, 0.7977, 0.7169, 0.8085, 0.7169, 0.8035, 0.7707, 0.7998, 0.7706, 0.8085, 0.7169, 0.8193, 0.7183, 0.8071, 0.7714, 0.8035, 0.7707, 0.8193, 0.7183, 0.8299, 0.7212, 0.8106, 0.7727, 0.8071, 0.7714, 0.8299, 0.7212, 0.8401, 0.7254, 0.8139, 0.7746, 0.8106, 0.7727, 0.8401, 0.7254, 0.8497, 0.7309, 0.817, 0.7769, 0.8139, 0.7746, 0.8497, 0.7309, 0.8586, 0.7376, 0.8198, 0.7798, 0.817, 0.7769, 0.8586, 0.7376, 0.8667, 0.7454, 0.8222, 0.7832, 0.8198, 0.7798, 0.8667, 0.7454, 0.8738, 0.7542, 0.8242, 0.7872, 0.8222, 0.7832, 0.8738, 0.7542, 0.8795, 0.7639, 0.8258, 0.7918, 0.8242, 0.7872, 0.8795, 0.7639, 0.8846, 0.7741, 0.8267, 0.797, 0.8258, 0.7918, 0.8846, 0.7741, 0.8887, 0.7847, 0.8267, 0.8028, 0.8267, 0.797, 0.8887, 0.7847, 0.892, 0.7958, 0.8258, 0.8094, 0.8267, 0.8028, 0.892, 0.7958, 0.8943, 0.8072, 0.8235, 0.8168, 0.8258, 0.8094, 0.8943, 0.8072, 0.8959, 0.819, 0.8194, 0.8254, 0.8235, 0.8168, 0.8959, 0.819, 0.897, 0.831, 0.8124, 0.8354, 0.8194, 0.8254, 0.897, 0.831, 0.8977, 0.8434, 0.8006, 0.8476, 0.8124, 0.8354, 0.7123, 0.8451, 0.7126, 0.8332, 0.7894, 0.8355, 0.8006, 0.8476, 0.7126, 0.8332, 0.7131, 0.8219, 0.7828, 0.8254, 0.7894, 0.8355, 0.7131, 0.8219, 0.714, 0.811, 0.7787, 0.8173, 0.7828, 0.8254, 0.714, 0.811, 0.7154, 0.8004, 0.7764, 0.8102, 0.7787, 0.8173, 0.7154, 0.8004, 0.7175, 0.79, 0.7754, 0.8038, 0.7764, 0.8102, 0.7175, 0.79, 0.7204, 0.7799, 0.7752, 0.7982, 0.7754, 0.8038, 0.7204, 0.7799, 0.7242, 0.7701, 0.7758, 0.7932, 0.7752, 0.7982, 0.7242, 0.7701, 0.7289, 0.7607, 0.777, 0.7887, 0.7758, 0.7932, 0.7289, 0.7607, 0.7346, 0.7518, 0.7787, 0.7847, 0.777, 0.7887, 0.7346, 0.7518, 0.7417, 0.744, 0.7807, 0.7811, 0.7787, 0.7847, 0.7417, 0.744, 0.7493, 0.7368, 0.7833, 0.7781, 0.7807, 0.7811, 0.7493, 0.7368, 0.7577, 0.7304, 0.7862, 0.7755, 0.7833, 0.7781, 0.7577, 0.7304, 0.7669, 0.7252, 0.7893, 0.7735, 0.7862, 0.7755, 0.7669, 0.7252, 0.7767, 0.7211, 0.7927, 0.772, 0.7893, 0.7735, 0.7767, 0.7211, 0.7871, 0.7183, 0.7962, 0.771, 0.7927, 0.772, 0.7871, 0.7183, 0.7977, 0.7169, 0.7998, 0.7706, 0.7962, 0.771, 0.5153, 0.1268, 0.5484, 0.134, 0.554, 0.1891, 0.4922, 0.1931, 0.509, 0.3257, 0.5902, 0.2809, 0.6164, 0.3167, 0.5416, 0.3793, 0.555, 0.07126, 0.5484, 0.134, 0.5153, 0.1268, 0.4909, 0.2622, 0.5692, 0.2371, 0.5902, 0.2809, 0.509, 0.3257, 0.4922, 0.1931, 0.554, 0.1891, 0.5692, 0.2371, 0.4909, 0.2622, 0.5416, 0.3793, 0.6164, 0.3167, 0.646, 0.3454, 0.58, 0.4223, 0.554, 0.1891, 0.6047, 0.1645, 0.619, 0.1848, 0.6259, 0.2042, 0.5692, 0.2371, 0.6164, 0.3167, 0.6687, 0.2676, 0.6928, 0.29, 0.646, 0.3454, 0.5484, 0.134, 0.5777, 0.1259, 0.6047, 0.1645, 0.554, 0.1891, 0.7324, 0.3202, 0.7664, 0.3381, 0.7464, 0.3982, 0.6993, 0.3803, 0.5902, 0.2809, 0.6456, 0.2392, 0.6687, 0.2676, 0.6164, 0.3167, 0.555, 0.07126, 0.5777, 0.1259, 0.5484, 0.134, 0.5692, 0.2371, 0.6259, 0.2042, 0.6456, 0.2392, 0.5902, 0.2809, 0.555, 0.07126, 0.6001, 0.1112, 0.5777, 0.1259, 0.6259, 0.2042, 0.6507, 0.1842, 0.6705, 0.1718, 0.6882, 0.2007, 0.6456, 0.2392, 0.08907, 0.8847, 0.1196, 0.8855, 0.1144, 0.9189, 0.08662, 0.9034, 0.6687, 0.2676, 0.7114, 0.224, 0.7329, 0.2445, 0.6928, 0.29, 0.5777, 0.1259, 0.6001, 0.1112, 0.6459, 0.1388, 0.6286, 0.15, 0.6047, 0.1645, 0.6993, 0.3803, 0.7464, 0.3982, 0.7397, 0.4903, 0.6603, 0.4724, 0.6456, 0.2392, 0.6882, 0.2007, 0.7114, 0.224, 0.6687, 0.2676, 0.7114, 0.224, 0.7537, 0.1789, 0.7763, 0.2025, 0.7329, 0.2445, 0.6001, 0.1112, 0.6121, 0.09005, 0.66, 0.1105, 0.6459, 0.1388, 0.7397, 0.4903, 0.7464, 0.3982, 0.7664, 0.3381, 0.7915, 0.2976, 0.8241, 0.268, 0.8754, 0.2531, 0.9607, 0.2712, 0.6882, 0.2007, 0.7266, 0.1565, 0.7537, 0.1789, 0.7114, 0.224, 0.555, 0.07126, 0.6121, 0.09005, 0.6001, 0.1112, 0.6705, 0.1718, 0.6955, 0.1336, 0.7266, 0.1565, 0.6882, 0.2007, 0.6459, 0.1388, 0.66, 0.1105, 0.6955, 0.1336, 0.6705, 0.1718, 0.6632, 0.1567, 0.66, 0.1105, 0.674, 0.06505, 0.7237, 0.07865, 0.6955, 0.1336, 0.7537, 0.1789, 0.803, 0.1257, 0.8313, 0.1558, 0.7763, 0.2025, 0.6121, 0.09005, 0.6174, 0.06216, 0.674, 0.06505, 0.66, 0.1105, 0.9607, 0.1822, 0.9607, 0.2712, 0.8754, 0.2531, 0.8628, 0.2087, 0.7266, 0.1565, 0.7665, 0.09899, 0.803, 0.1257, 0.7537, 0.1789, 0.555, 0.07126, 0.6174, 0.06216, 0.6121, 0.09005, 0.6955, 0.1336, 0.7237, 0.07865, 0.7665, 0.09899, 0.7266, 0.1565, 0.7665, 0.09899, 0.8111, 0.01691, 0.8674, 0.05057, 0.803, 0.1257, 0.7656, 0.2752, 0.7915, 0.2976, 0.7664, 0.3381, 0.7324, 0.3202, 0.555, 0.07126, 0.609, 0.02973, 0.6174, 0.06216, 0.7237, 0.07865, 0.7451, 0.0002895, 0.8111, 0.01691, 0.7665, 0.09899, 0.8628, 0.2087, 0.8754, 0.2531, 0.8241, 0.268, 0.8062, 0.2401, 0.674, 0.06505, 0.675, 0.004082, 0.7451, 0.0002895, 0.7237, 0.07865, 0.803, 0.1257, 0.8674, 0.05057, 0.9128, 0.09181, 0.8313, 0.1558, 0.6174, 0.06216, 0.609, 0.02973, 0.675, 0.004082, 0.674, 0.06505, 0.8062, 0.2401, 0.8241, 0.268, 0.7915, 0.2976, 0.7656, 0.2752, 0.7329, 0.2445, 0.7485, 0.2593, 0.711, 0.3052, 0.6928, 0.29, 0.8478, 0.1807, 0.8628, 0.2087, 0.8062, 0.2401, 0.7916, 0.22, 0.7763, 0.2025, 0.7916, 0.22, 0.7485, 0.2593, 0.7329, 0.2445, 0.9403, 0.1305, 0.9607, 0.1822, 0.8628, 0.2087, 0.8478, 0.1807, 0.6705, 0.363, 0.6993, 0.3803, 0.6603, 0.4724, 0.615, 0.4493, 0.711, 0.3052, 0.7324, 0.3202, 0.6993, 0.3803, 0.6705, 0.363, 0.6928, 0.29, 0.711, 0.3052, 0.6705, 0.363, 0.646, 0.3454, 0.646, 0.3454, 0.6705, 0.363, 0.615, 0.4493, 0.58, 0.4223, 0.9128, 0.09181, 0.9403, 0.1305, 0.8478, 0.1807, 0.8313, 0.1558, 0.8313, 0.1558, 0.8478, 0.1807, 0.7916, 0.22, 0.7763, 0.2025, 0.7916, 0.22, 0.8062, 0.2401, 0.7656, 0.2752, 0.7485, 0.2593, 0.7485, 0.2593, 0.7656, 0.2752, 0.7324, 0.3202, 0.711, 0.3052, 0.835, 0.5283, 0.8243, 0.5395, 0.8145, 0.5352, 0.8163, 0.5194, 0.0705, 0.917, 0.08347, 0.9522, 0.0425, 0.9522, 0.05282, 0.9188, 0.0359, 0.9068, 0.008538, 0.9241, 0.0002895, 0.8918, 0.03001, 0.89, 0.7435, 0.6725, 0.755, 0.6094, 0.8276, 0.6231, 0.8162, 0.6862, 0.81, 0.5546, 0.8122, 0.5522, 0.8137, 0.5531, 0.814, 0.556, 0.8393, 0.5722, 0.8257, 0.5617, 0.8293, 0.5509, 0.8453, 0.5498, 0.7879, 0.5767, 0.8018, 0.5629, 0.8156, 0.5674, 0.8186, 0.5857, 0.7923, 0.5252, 0.8028, 0.5388, 0.7973, 0.5476, 0.7795, 0.5433, 0.8147, 0.5523, 0.8144, 0.5521, 0.8149, 0.5511, 0.8153, 0.5511, 0.8098, 0.5472, 0.8121, 0.5497, 0.8114, 0.5507, 0.8084, 0.5501, 0.8172, 0.5471, 0.8146, 0.5498, 0.8134, 0.5491, 0.8137, 0.5459, 0.8173, 0.5546, 0.8147, 0.5523, 0.8153, 0.5511, 0.8185, 0.5511, 0.814, 0.556, 0.8137, 0.5531, 0.8147, 0.5523, 0.8173, 0.5546, 0.8156, 0.5674, 0.814, 0.556, 0.8173, 0.5546, 0.8257, 0.5617, 0.8257, 0.5617, 0.8173, 0.5546, 0.8185, 0.5511, 0.8293, 0.5509, 0.8185, 0.5511, 0.8153, 0.5511, 0.8146, 0.5498, 0.8172, 0.5471, 0.8293, 0.5509, 0.8185, 0.5511, 0.8172, 0.5471, 0.8243, 0.5395, 0.8243, 0.5395, 0.8172, 0.5471, 0.8137, 0.5459, 0.8145, 0.5352, 0.8137, 0.5459, 0.8134, 0.5491, 0.8121, 0.5497, 0.8098, 0.5472, 0.8145, 0.5352, 0.8137, 0.5459, 0.8098, 0.5472, 0.8028, 0.5388, 0.8028, 0.5388, 0.8098, 0.5472, 0.8084, 0.5501, 0.7973, 0.5476, 0.8146, 0.5498, 0.8143, 0.5501, 0.8134, 0.5495, 0.8134, 0.5491, 0.8137, 0.5531, 0.8137, 0.5527, 0.8144, 0.5521, 0.8147, 0.5523, 0.8153, 0.5511, 0.8149, 0.5511, 0.8143, 0.5501, 0.8146, 0.5498, 0.8163, 0.5194, 0.8145, 0.5352, 0.8028, 0.5388, 0.7923, 0.5252, 0.8211, 0.4909, 0.8163, 0.5194, 0.7923, 0.5252, 0.774, 0.4975, 0.774, 0.4975, 0.7923, 0.5252, 0.7795, 0.5433, 0.7435, 0.5319, 0.7795, 0.5433, 0.7973, 0.5476, 0.8018, 0.5629, 0.7879, 0.5767, 0.7435, 0.5319, 0.7795, 0.5433, 0.7879, 0.5767, 0.755, 0.6094, 0.755, 0.6094, 0.7879, 0.5767, 0.8186, 0.5857, 0.8276, 0.6231, 0.8186, 0.5857, 0.8156, 0.5674, 0.8257, 0.5617, 0.8393, 0.5722, 0.8276, 0.6231, 0.8186, 0.5857, 0.8393, 0.5722, 0.8672, 0.5905, 0.8672, 0.5905, 0.8393, 0.5722, 0.8453, 0.5498, 0.8744, 0.5461, 0.8084, 0.5501, 0.8114, 0.5507, 0.8122, 0.5522, 0.81, 0.5546, 0.7973, 0.5476, 0.8084, 0.5501, 0.81, 0.5546, 0.8018, 0.5629, 0.8018, 0.5629, 0.81, 0.5546, 0.814, 0.556, 0.8156, 0.5674, 0.03001, 0.89, 0.0002895, 0.8918, 0.01373, 0.8519, 0.04518, 0.863, 0.04731, 0.892, 0.03001, 0.89, 0.04518, 0.863, 0.05581, 0.8819, 0.05581, 0.8819, 0.04518, 0.863, 0.08213, 0.8574, 0.06836, 0.882, 0.05282, 0.9188, 0.0425, 0.9522, 0.008538, 0.9241, 0.0359, 0.9068, 0.05401, 0.9065, 0.05282, 0.9188, 0.0359, 0.9068, 0.04858, 0.8987, 0.04858, 0.8987, 0.0359, 0.9068, 0.03001, 0.89, 0.04731, 0.892, 0.08662, 0.9034, 0.1144, 0.9189, 0.08347, 0.9522, 0.0705, 0.917, 0.07498, 0.8997, 0.08662, 0.9034, 0.0705, 0.917, 0.06535, 0.9036, 0.06535, 0.9036, 0.0705, 0.917, 0.05282, 0.9188, 0.05401, 0.9065, 0.8453, 0.5498, 0.8293, 0.5509, 0.8243, 0.5395, 0.835, 0.5283, 0.8744, 0.5461, 0.8453, 0.5498, 0.835, 0.5283, 0.8531, 0.5092, 0.8531, 0.5092, 0.835, 0.5283, 0.8163, 0.5194, 0.8211, 0.4909, 0.08213, 0.8574, 0.1167, 0.854, 0.1196, 0.8855, 0.08907, 0.8847, 0.06836, 0.882, 0.08213, 0.8574, 0.08907, 0.8847, 0.073, 0.8881, 0.073, 0.8881, 0.08907, 0.8847, 0.08662, 0.9034, 0.07498, 0.8997, 0.8006, 0.791, 0.8006, 0.791, 0.8006, 0.791, 0.8005, 0.791, 0.8007, 0.7911, 0.8007, 0.7911, 0.8006, 0.7911, 0.8007, 0.791, 0.8006, 0.7912, 0.8006, 0.7911, 0.8006, 0.7911, 0.8006, 0.7911, 0.8005, 0.7911, 0.8005, 0.7911, 0.8005, 0.7911, 0.8005, 0.7911, 0.8006, 0.791, 0.8006, 0.791, 0.8006, 0.791, 0.8006, 0.791, 0.8007, 0.7911, 0.8007, 0.7911, 0.8007, 0.7911, 0.8007, 0.7911, 0.8005, 0.7911, 0.8006, 0.7911, 0.8006, 0.7911, 0.8006, 0.7912, 0.8006, 0.791, 0.8006, 0.791, 0.8006, 0.791, 0.8006, 0.791, 0.8007, 0.7911, 0.8007, 0.7911, 0.8007, 0.7911, 0.8007, 0.7911, 0.8006, 0.7912, 0.8006, 0.7911, 0.8006, 0.7911, 0.8006, 0.7912, 0.8005, 0.7911, 0.8005, 0.7911, 0.8005, 0.7911, 0.8005, 0.7911, 0.8005, 0.7911, 0.8005, 0.7911, 0.8005, 0.7911, 0.8005, 0.7911, 0.8006, 0.791, 0.8006, 0.791, 0.8006, 0.791, 0.8006, 0.791, 0.8007, 0.7911, 0.8006, 0.7911, 0.8007, 0.7911, 0.8007, 0.7911, 0.8005, 0.7911, 0.8006, 0.7911, 0.8006, 0.7911, 0.8005, 0.7911, 0.8006, 0.791, 0.8006, 0.791, 0.8006, 0.791, 0.8006, 0.791, 0.8007, 0.7911, 0.8007, 0.7911, 0.8007, 0.7911, 0.8007, 0.7911, 0.8006, 0.7912, 0.8006, 0.7911, 0.8006, 0.7911, 0.8006, 0.7912, 0.8005, 0.791, 0.8005, 0.7911, 0.8005, 0.7911, 0.8005, 0.7911, 0.8007, 0.791, 0.8006, 0.791, 0.8006, 0.791, 0.8006, 0.791, 0.8007, 0.7911, 0.8006, 0.7911, 0.8006, 0.7911, 0.8007, 0.7911, 0.8005, 0.7911, 0.8005, 0.7911, 0.8006, 0.7911, 0.8005, 0.7911, 0.8006, 0.791, 0.8006, 0.791, 0.8006, 0.791, 0.8006, 0.791, 0.8007, 0.7911, 0.8007, 0.7911, 0.8007, 0.7911, 0.8007, 0.7911, 0.8006, 0.7912, 0.8006, 0.7911, 0.8006, 0.7911, 0.8006, 0.7912, 0.8005, 0.791, 0.8006, 0.791, 0.8005, 0.7911, 0.8005, 0.791, 0.8007, 0.791, 0.8006, 0.7911, 0.8006, 0.791, 0.8007, 0.791, 0.8006, 0.7911, 0.8006, 0.7911, 0.8006, 0.7911, 0.8007, 0.7911, 0.8005, 0.7911, 0.8005, 0.7911, 0.8005, 0.7911, 0.8005, 0.7911, 0.8006, 0.791, 0.8006, 0.791, 0.8006, 0.791, 0.8006, 0.791, 0.8007, 0.7911, 0.8007, 0.7911, 0.8007, 0.7911, 0.8007, 0.7911, 0.8006, 0.7912, 0.8006, 0.7911, 0.8006, 0.7911, 0.8006, 0.7912, 0.5587, 0.5013, 0.5724, 0.5372, 0.5545, 0.5796, 0.5186, 0.5541, 0.7429, 0.6686, 0.6562, 0.6284, 0.6803, 0.5875, 0.7429, 0.5305, 0.6436, 0.4909, 0.6384, 0.5426, 0.5724, 0.5372, 0.5587, 0.5013, 0.5186, 0.5541, 0.5545, 0.5796, 0.5559, 0.6227, 0.4909, 0.6238, 0.8122, 0.5522, 0.8125, 0.5519, 0.8137, 0.5527, 0.8137, 0.5531, 0.8121, 0.5497, 0.8124, 0.55, 0.8117, 0.5507, 0.8114, 0.5507, 0.8114, 0.5507, 0.8117, 0.5507, 0.8125, 0.5519, 0.8122, 0.5522, 0.8134, 0.5491, 0.8134, 0.5495, 0.8124, 0.55, 0.8121, 0.5497, 0.5545, 0.5796, 0.5758, 0.581, 0.575, 0.6064, 0.5559, 0.6227, 0.5815, 0.6431, 0.5875, 0.6284, 0.6173, 0.6328, 0.623, 0.654, 0.5559, 0.6227, 0.575, 0.6064, 0.5875, 0.6284, 0.5815, 0.6431, 0.623, 0.654, 0.6173, 0.6328, 0.6431, 0.6146, 0.6562, 0.6284, 0.7429, 0.5305, 0.6803, 0.5875, 0.6384, 0.5426, 0.6436, 0.4909, 0.6377, 0.7163, 0.623, 0.654, 0.6562, 0.6284, 0.7429, 0.6686, 0.4909, 0.6238, 0.5559, 0.6227, 0.5815, 0.6431, 0.5325, 0.7044, 0.5325, 0.7044, 0.5815, 0.6431, 0.623, 0.654, 0.6377, 0.7163, 0.6384, 0.5426, 0.6218, 0.5658, 0.5848, 0.5624, 0.5724, 0.5372, 0.6562, 0.6284, 0.6431, 0.6146, 0.6513, 0.5863, 0.6803, 0.5875, 0.5724, 0.5372, 0.5848, 0.5624, 0.5758, 0.581, 0.5545, 0.5796, 0.6803, 0.5875, 0.6513, 0.5863, 0.6218, 0.5658, 0.6384, 0.5426, 0.6431, 0.6146, 0.6415, 0.6023, 0.6373, 0.5895, 0.6513, 0.5863, 0.6513, 0.5863, 0.6373, 0.5895, 0.6298, 0.5799, 0.6218, 0.5658, 0.6218, 0.5658, 0.6298, 0.5799, 0.6053, 0.5678, 0.5848, 0.5624, 0.5848, 0.5624, 0.6053, 0.5678, 0.5811, 0.5734, 0.5758, 0.581, 0.6037, 0.6093, 0.5995, 0.6105, 0.5985, 0.6102, 0.6004, 0.6091, 0.5959, 0.611, 0.5971, 0.6106, 0.5976, 0.611, 0.5963, 0.6121, 0.5915, 0.606, 0.5965, 0.61, 0.5971, 0.6106, 0.5959, 0.611, 0.6191, 0.5979, 0.6155, 0.5997, 0.6127, 0.5963, 0.6147, 0.5931, 0.6097, 0.6011, 0.6155, 0.5997, 0.6156, 0.6043, 0.6112, 0.6059, 0.6081, 0.596, 0.6127, 0.5963, 0.6155, 0.5997, 0.6097, 0.6011, 0.6034, 0.5979, 0.6081, 0.596, 0.6097, 0.6011, 0.6042, 0.6028, 0.6042, 0.6028, 0.6097, 0.6011, 0.6112, 0.6059, 0.6054, 0.6059, 0.6004, 0.6091, 0.5985, 0.6102, 0.5983, 0.6098, 0.5998, 0.6077, 0.6147, 0.5931, 0.6127, 0.5963, 0.6081, 0.596, 0.6075, 0.5916, 0.6194, 0.6055, 0.6156, 0.6043, 0.6155, 0.5997, 0.6191, 0.5979, 0.6075, 0.5916, 0.6081, 0.596, 0.6034, 0.5979, 0.6007, 0.5946, 0.5983, 0.6105, 0.5985, 0.6102, 0.5995, 0.6105, 0.5993, 0.6113, 0.5979, 0.61, 0.5983, 0.6098, 0.5985, 0.6102, 0.5983, 0.6105, 0.5993, 0.6113, 0.5995, 0.6105, 0.6019, 0.6104, 0.6018, 0.6122, 0.5975, 0.6093, 0.598, 0.6091, 0.5983, 0.6098, 0.5979, 0.61, 0.6084, 0.6083, 0.6019, 0.6104, 0.5995, 0.6105, 0.6037, 0.6093, 0.5963, 0.6121, 0.5976, 0.611, 0.5979, 0.6125, 0.5964, 0.615, 0.6099, 0.6115, 0.6018, 0.6122, 0.6019, 0.6104, 0.6084, 0.6083, 0.5998, 0.6077, 0.5983, 0.6098, 0.598, 0.6091, 0.5986, 0.6053, 0.5967, 0.6048, 0.5975, 0.6093, 0.5965, 0.61, 0.5915, 0.606, 0.5811, 0.5734, 0.5917, 0.6103, 0.5758, 0.581, 0.5758, 0.581, 0.5917, 0.6103, 0.575, 0.6064, 0.5917, 0.6103, 0.5902, 0.6143, 0.575, 0.6064, 0.575, 0.6064, 0.5902, 0.6143, 0.5875, 0.6284, 0.5932, 0.6211, 0.5964, 0.615, 0.5986, 0.6159, 0.5902, 0.6143, 0.5932, 0.6211, 0.5875, 0.6284, 0.5875, 0.6284, 0.5932, 0.6211, 0.6173, 0.6328, 0.5932, 0.6211, 0.5986, 0.6159, 0.6173, 0.6328, 0.6431, 0.6146, 0.6173, 0.6328, 0.6415, 0.6023, 0.6415, 0.6023, 0.6173, 0.6328, 0.5986, 0.6159, 0.6147, 0.6279, 0.6007, 0.5946, 0.5967, 0.6048, 0.5915, 0.606, 0.5811, 0.5734, 0.6042, 0.6028, 0.5998, 0.6077, 0.5986, 0.6053, 0.6034, 0.5979, 0.6194, 0.6055, 0.6099, 0.6115, 0.6084, 0.6083, 0.6156, 0.6043, 0.5902, 0.6143, 0.5963, 0.6121, 0.5964, 0.615, 0.5932, 0.6211, 0.6156, 0.6043, 0.6084, 0.6083, 0.6037, 0.6093, 0.6112, 0.6059, 0.6054, 0.6059, 0.6004, 0.6091, 0.5998, 0.6077, 0.6042, 0.6028, 0.5811, 0.5734, 0.5915, 0.606, 0.5959, 0.611, 0.5917, 0.6103, 0.5917, 0.6103, 0.5959, 0.611, 0.5963, 0.6121, 0.5902, 0.6143, 0.6112, 0.6059, 0.6037, 0.6093, 0.6004, 0.6091, 0.6054, 0.6059, 0.5979, 0.6125, 0.5986, 0.6159, 0.5964, 0.615, 0.6415, 0.6023, 0.6147, 0.6279, 0.6099, 0.6115, 0.6194, 0.6055, 0.6034, 0.5979, 0.5986, 0.6053, 0.5967, 0.6048, 0.6007, 0.5946, 0.5986, 0.6053, 0.598, 0.6091, 0.5975, 0.6093, 0.5967, 0.6048, 0.6147, 0.6279, 0.5986, 0.6159, 0.6018, 0.6122, 0.6099, 0.6115, 0.5965, 0.61, 0.5975, 0.6093, 0.5979, 0.61, 0.5971, 0.6106, 0.5979, 0.6125, 0.5993, 0.6113, 0.6018, 0.6122, 0.5986, 0.6159, 0.5971, 0.6106, 0.5979, 0.61, 0.5983, 0.6105, 0.5976, 0.611, 0.5976, 0.611, 0.5983, 0.6105, 0.5993, 0.6113, 0.5979, 0.6125, 0.6053, 0.5678, 0.6075, 0.5916, 0.6007, 0.5946, 0.5811, 0.5734, 0.6415, 0.6023, 0.6194, 0.6055, 0.6191, 0.5979, 0.6373, 0.5895, 0.6298, 0.5799, 0.6147, 0.5931, 0.6075, 0.5916, 0.6053, 0.5678, 0.6373, 0.5895, 0.6191, 0.5979, 0.6147, 0.5931, 0.6298, 0.5799])
me_icosphere.use_remesh_preserve_volume = False
me_icosphere.use_remesh_preserve_attributes = False
me_icosphere.use_mirror_vertex_groups = False
me_icosphere.update()
arm_armature_004 = bpy.data.armatures.new('Armature.004')  # bones are not reproduced

# ---- objects
ob_armature_004 = bpy.data.objects.new('Armature.004', arm_armature_004)
ob_icosphere = bpy.data.objects.new('Icosphere', me_icosphere)
ob_lamp = bpy.data.objects.new('Lamp', light_lamp)
ob_camera = bpy.data.objects.new('Camera', cam_camera)

# ---- transforms, parenting, visibility, modifiers, constraints
ob_armature_004.location = (0.0, 0.0, 1.047)
ob_armature_004.hide_viewport = True
ob_armature_004.lineart.crease_threshold = 0.0
ob_icosphere.parent = ob_armature_004
ob_icosphere.matrix_parent_inverse = Matrix(((1.0, 0.0, 0.0, -0.0), (0.0, 1.0, 0.0, -0.0), (0.0, 0.0, 1.0, -1.047), (0.0, 0.0, 0.0, 1.0)))
ob_icosphere.location = (-1.192e-07, -9.313e-10, 0.82)
ob_icosphere.lineart.crease_threshold = 0.0
_vg = ob_icosphere.vertex_groups.new(name='Body')
for _i, _w in zip([146, 147, 148, 149, 150, 151, 152, 153, 154, 155, 156, 157, 158, 159, 160, 162, 163, 164, 165, 166, 167, 168, 169, 170, 171, 172, 173, 174, 175, 176, 177, 178, 179, 180, 181, 182, 183, 184, 185, 186, 187, 188, 189, 190, 203, 204, 206, 211, 213, 214, 240, 241, 494, 495, 496, 497, 498, 499, 500, 501, 502, 503, 504, 505, 506, 507, 508, 509, 510, 511, 512, 513, 514, 515, 516, 517, 518, 519, 520, 521, 522, 524, 525, 526, 527, 528, 529, 530, 531, 532, 533, 534, 535, 536, 537, 538, 539, 540, 541, 542, 543, 544, 545, 546, 547, 548, 549, 550, 551, 552, 553, 554, 555, 556, 557, 570, 571, 573, 578, 580, 581, 607, 608, 610], [1.0, 1.0, 1.0, 1.0, 1.0, 1.0, 1.0, 1.0, 1.0, 1.0, 1.0, 1.0, 1.0, 1.0, 1.0, 1.0, 1.0, 1.0, 1.0, 1.0, 1.0, 1.0, 1.0, 1.0, 1.0, 1.0, 1.0, 1.0, 1.0, 1.0, 1.0, 1.0, 1.0, 1.0, 1.0, 1.0, 1.0, 1.0, 1.0, 1.0, 1.0, 1.0, 1.0, 1.0, 1.0, 1.0, 1.0, 0.06186, 0.08917, 0.01428, 0.04713, 0.06844, 1.0, 1.0, 1.0, 1.0, 1.0, 1.0, 1.0, 1.0, 1.0, 1.0, 1.0, 1.0, 1.0, 1.0, 1.0, 1.0, 1.0, 1.0, 1.0, 1.0, 1.0, 1.0, 1.0, 1.0, 1.0, 1.0, 1.0, 1.0, 1.0, 1.0, 1.0, 1.0, 1.0, 1.0, 1.0, 1.0, 1.0, 1.0, 1.0, 1.0, 1.0, 1.0, 1.0, 1.0, 1.0, 1.0, 1.0, 1.0, 1.0, 1.0, 1.0, 1.0, 1.0, 1.0, 1.0, 1.0, 1.0, 1.0, 1.0, 1.0, 1.0, 1.0, 1.0, 1.0, 1.0, 1.0, 1.0, 1.0, 1.0, 1.0, 1.0, 1.0]): _vg.add([_i], _w, 'REPLACE')
_vg = ob_icosphere.vertex_groups.new(name='Bone.001')
for _i, _w in zip([82, 83, 84, 85, 86, 87, 88, 89, 90, 91, 92, 93, 94, 95, 96, 97, 98, 99, 100, 101, 102, 103, 104, 105, 106, 107, 108, 109, 110, 111, 112, 113, 114, 115, 116, 117, 118, 119, 120, 121, 122, 123, 124, 125, 126, 127, 128, 129, 130, 131, 132, 133, 134, 135, 136, 137, 138, 139, 140, 141, 142, 143, 144, 145], [0.9368, 0.9376, 0.9386, 0.9396, 0.9407, 0.9418, 0.9429, 0.9439, 0.9447, 0.9454, 0.9459, 0.9461, 0.9462, 0.946, 0.9456, 0.945, 0.9442, 0.9432, 0.9422, 0.9411, 0.94, 0.9389, 0.9379, 0.9371, 0.9363, 0.9357, 0.9353, 0.9351, 0.935, 0.9352, 0.9355, 0.9361, 0.1135, 0.1116, 0.1096, 0.1075, 0.1053, 0.1032, 0.1013, 0.09954, 0.0981, 0.09704, 0.09641, 0.09623, 0.09652, 0.09727, 0.09843, 0.09994, 0.1017, 0.1038, 0.1059, 0.108, 0.1101, 0.1121, 0.1139, 0.1154, 0.1166, 0.1175, 0.118, 0.1182, 0.1179, 0.1173, 0.1164, 0.1151]): _vg.add([_i], _w, 'REPLACE')
_vg = ob_icosphere.vertex_groups.new(name='Bone.002')
for _i, _w in zip([0, 1, 2, 3, 4, 5, 6, 7, 8, 9, 10, 11, 12, 13, 14, 15, 16, 17, 18, 20, 22, 24, 26, 28, 30, 32, 34, 36, 38, 40, 42, 44, 46, 48, 50, 52, 54, 56, 58, 60, 62, 64, 66, 68, 70, 72, 74, 76, 78, 80, 82, 83, 84, 85, 86, 87, 88, 89, 90, 91, 92, 93, 94, 95, 96, 97, 98, 99, 100, 101, 102, 103, 104, 105, 106, 107, 108, 109, 110, 111, 112, 113, 114, 115, 116, 117, 118, 119, 120, 121, 122, 123, 124, 125, 126, 127, 128, 129, 130, 131, 132, 133, 134, 135, 136, 137, 138, 139, 140, 141, 142, 143, 144, 145], [1.0, 1.0, 1.0, 1.0, 1.0, 1.0, 1.0, 1.0, 1.0, 1.0, 1.0, 1.0, 1.0, 1.0, 1.0, 1.0, 1.0, 1.0, 0.9767, 0.9772, 0.9778, 0.9785, 0.9792, 0.9799, 0.9806, 0.9812, 0.9818, 0.9822, 0.9826, 0.9828, 0.9829, 0.9828, 0.9826, 0.9823, 0.9818, 0.9812, 0.9806, 0.9799, 0.9792, 0.9785, 0.9778, 0.9772, 0.9767, 0.9763, 0.9759, 0.9757, 0.9757, 0.9757, 0.9759, 0.9762, 0.06321, 0.06237, 0.0614, 0.06036, 0.05927, 0.05817, 0.05712, 0.05615, 0.0553, 0.05462, 0.05413, 0.05386, 0.05382, 0.05401, 0.05443, 0.05505, 0.05584, 0.05678, 0.05781, 0.05889, 0.05999, 0.06106, 0.06205, 0.06294, 0.0637, 0.06429, 0.06471, 0.06494, 0.06498, 0.06481, 0.06446, 0.06392, 0.8865, 0.8884, 0.8904, 0.8925, 0.8947, 0.8968, 0.8987, 0.9005, 0.9019, 0.903, 0.9036, 0.9038, 0.9035, 0.9027, 0.9016, 0.9001, 0.8983, 0.8962, 0.8941, 0.892, 0.8899, 0.8879, 0.8861, 0.8846, 0.8834, 0.8825, 0.882, 0.8818, 0.8821, 0.8827, 0.8836, 0.8849]): _vg.add([_i], _w, 'REPLACE')
_vg = ob_icosphere.vertex_groups.new(name='Bone.003')
for _i, _w in zip([191, 192, 193, 194, 195, 196, 197, 198, 199, 200, 201, 202, 205, 207, 208, 209, 210, 211, 212, 213, 214, 215, 216, 217, 218, 219, 220, 221, 222, 223, 224, 225, 226, 227, 228, 229, 230, 231, 232, 233, 234, 235, 236, 237, 238, 239, 240, 241, 242, 243, 276, 277, 278, 279, 280, 281, 282, 283, 284, 285, 286, 287, 288, 289, 290, 291, 292, 293, 294, 296, 297, 298], [0.9848, 0.9714, 0.9947, 0.9819, 0.959, 0.9595, 0.9716, 0.9697, 0.217, 0.207, 0.2021, 0.1873, 0.9735, 0.9794, 0.9911, 0.9967, 0.9757, 0.9336, 0.9876, 0.9045, 0.9607, 0.9582, 0.973, 0.9772, 0.9653, 0.9795, 0.9867, 0.9914, 0.9834, 0.1934, 0.164, 0.1606, 0.1693, 0.8411, 0.8153, 0.8235, 0.8461, 0.8528, 0.8419, 0.8201, 0.08421, 0.981, 0.9936, 0.9904, 0.8604, 0.9945, 0.9451, 0.9267, 0.9825, 0.9738, 0.1452, 0.1474, 0.1179, 0.1315, 0.1121, 0.1479, 0.1298, 0.1377, 0.01583, 0.0878, 0.07992, 0.08095, 0.06739, 0.07963, 0.08401, 0.07821, 0.0116, 0.02201, 0.01565, 0.01612, 0.009742, 0.02147]): _vg.add([_i], _w, 'REPLACE')
_vg = ob_icosphere.vertex_groups.new(name='Bone.004')
for _i, _w in zip([195, 196, 197, 198, 199, 200, 201, 202, 215, 216, 218, 223, 224, 225, 226, 227, 228, 229, 230, 231, 232, 233, 234, 238, 276, 277, 278, 279, 280, 281, 282, 283, 284, 285, 286, 287, 288, 289, 290, 291, 292, 293, 294, 295, 296, 297, 298, 299, 300, 301, 302, 303, 304, 305, 306, 308, 309, 310, 311, 312, 313, 314, 315, 316, 322, 324, 329, 331, 332, 333, 334, 335, 336, 337, 338, 339, 340, 342, 346, 347], [0.02392, 0.02288, 0.004334, 0.006555, 0.7184, 0.7522, 0.7727, 0.7939, 0.02508, 0.001488, 0.01335, 0.7556, 0.8202, 0.8063, 0.8079, 0.1537, 0.1706, 0.1673, 0.15, 0.1438, 0.1526, 0.1681, 0.6898, 0.1335, 0.7762, 0.7859, 0.857, 0.8365, 0.8309, 0.7481, 0.8331, 0.8217, 0.6524, 0.7524, 0.858, 0.8523, 0.7346, 0.6345, 0.8258, 0.8239, 0.7443, 0.8801, 0.8649, 0.6536, 0.5457, 0.8386, 0.8462, 0.1931, 0.7766, 0.8572, 0.8286, 0.2139, 0.163, 0.8389, 0.8686, 0.4649, 0.5023, 0.5015, 0.06971, 0.1621, 0.3365, 0.09183, 0.4426, 0.4504, 0.1139, 0.05015, 0.186, 0.07686, 0.1738, 0.07717, 0.4526, 0.001519, 0.5215, 0.5506, 0.5431, 0.2094, 0.4867, 0.02353, 0.0392, 0.1405]): _vg.add([_i], _w, 'REPLACE')
_vg = ob_icosphere.vertex_groups.new(name='Bone.005')
for _i, _w in zip([199, 200, 223, 225, 234, 276, 277, 278, 279, 280, 281, 282, 283, 284, 285, 286, 287, 288, 289, 290, 291, 292, 293, 294, 295, 296, 297, 298, 299, 300, 301, 302, 303, 304, 305, 306, 307, 308, 309, 310, 311, 312, 313, 314, 315, 316, 318, 319, 320, 321, 322, 323, 324, 325, 326, 327, 328, 329, 330, 331, 332, 333, 334, 335, 336, 337, 338, 339, 340, 341, 342, 345, 346, 347], [0.0531, 0.02219, 0.03205, 0.005034, 0.1754, 0.06237, 0.05908, 0.001941, 0.01863, 0.04425, 0.08556, 0.03033, 0.02651, 0.2236, 0.1382, 0.06556, 0.0719, 0.1622, 0.2376, 0.09935, 0.09301, 0.2028, 0.09283, 0.1112, 0.2636, 0.354, 0.1592, 0.1177, 0.4238, 0.2606, 0.1391, 0.1614, 0.6796, 0.6189, 0.1548, 0.1413, 0.09736, 0.6631, 0.5235, 0.5053, 0.8937, 0.8259, 0.6619, 0.7883, 0.5554, 0.5497, 0.02077, 0.155, 0.1514, 0.03589, 0.6424, 0.2731, 0.5157, 0.1201, 0.348, 0.2669, 0.4924, 0.5924, 0.1692, 0.5942, 0.7206, 0.3739, 0.4347, 0.8079, 0.5159, 0.4608, 0.4588, 0.785, 0.5118, 0.1498, 0.7305, 0.1075, 0.8318, 0.8037]): _vg.add([_i], _w, 'REPLACE')
_vg = ob_icosphere.vertex_groups.new(name='Bone.006')
for _i, _w in zip([234, 284, 288, 289, 295, 296, 299, 303, 304, 307, 311, 314, 317, 318, 319, 320, 321, 322, 323, 324, 325, 326, 327, 328, 329, 330, 331, 332, 333, 334, 335, 341, 342, 343, 344, 345, 346, 347], [0.05056, 0.09104, 0.02153, 0.04639, 0.06212, 0.06719, 0.3755, 0.09462, 0.2102, 0.9335, 0.0226, 0.1196, 1.0, 0.9685, 0.8239, 0.8281, 0.9616, 0.2382, 0.7392, 0.4336, 0.8775, 0.6608, 0.7395, 0.5039, 0.2165, 0.8172, 0.3284, 0.1045, 0.5449, 0.1002, 0.1659, 0.8474, 0.2317, 0.9886, 0.9812, 0.8864, 0.1226, 0.05354]): _vg.add([_i], _w, 'REPLACE')
_vg = ob_icosphere.vertex_groups.new(name='Bone.007')
for _i, _w in zip([558, 559, 560, 561, 562, 563, 564, 565, 566, 567, 568, 569, 572, 574, 575, 576, 577, 579, 582, 583, 584, 585, 586, 587, 588, 589, 590, 591, 592, 593, 594, 595, 596, 597, 598, 599, 600, 601, 602, 603, 604, 605, 606, 609, 643, 644, 645, 646, 647, 648, 649, 650, 651, 652, 653, 654, 655, 656, 657, 658, 659, 660, 661, 663, 664, 665], [0.9839, 0.9723, 0.9943, 0.982, 0.9589, 0.9595, 0.9715, 0.9697, 0.217, 0.207, 0.2021, 0.1873, 0.9794, 0.9782, 0.9893, 0.9967, 0.9774, 0.9863, 0.9582, 0.9729, 0.9772, 0.9653, 0.9798, 0.9867, 0.9912, 0.9831, 0.1934, 0.164, 0.1606, 0.1693, 0.8411, 0.8153, 0.8235, 0.8461, 0.8528, 0.8419, 0.8201, 0.08421, 0.9808, 0.9936, 0.9901, 0.8604, 0.9951, 0.9829, 0.1452, 0.1474, 0.1179, 0.1315, 0.1121, 0.1479, 0.1298, 0.1377, 0.01583, 0.0878, 0.07992, 0.08095, 0.06739, 0.07963, 0.08401, 0.07821, 0.0116, 0.02201, 0.01565, 0.01612, 0.009743, 0.02147]): _vg.add([_i], _w, 'REPLACE')
_vg = ob_icosphere.vertex_groups.new(name='Bone.008')
for _i, _w in zip([562, 563, 564, 565, 566, 567, 568, 569, 582, 583, 585, 590, 591, 592, 593, 594, 595, 596, 597, 598, 599, 600, 601, 605, 643, 644, 645, 646, 647, 648, 649, 650, 651, 652, 653, 654, 655, 656, 657, 658, 659, 660, 661, 662, 663, 664, 665, 666, 667, 668, 669, 670, 671, 672, 673, 675, 676, 677, 678, 679, 680, 681, 682, 683, 689, 691, 696, 698, 699, 700, 701, 702, 703, 704, 705, 706, 707, 709, 713, 714], [0.02392, 0.02288, 0.004334, 0.006555, 0.7184, 0.7522, 0.7727, 0.7939, 0.02508, 0.001488, 0.01335, 0.7556, 0.8202, 0.8063, 0.8079, 0.1537, 0.1706, 0.1673, 0.15, 0.1438, 0.1526, 0.1681, 0.6898, 0.1335, 0.7762, 0.7859, 0.857, 0.8365, 0.8309, 0.7481, 0.8331, 0.8217, 0.6524, 0.7524, 0.858, 0.8523, 0.7346, 0.6345, 0.8258, 0.8239, 0.7443, 0.8801, 0.8649, 0.6536, 0.5457, 0.8386, 0.8462, 0.1931, 0.7766, 0.8572, 0.8286, 0.2139, 0.163, 0.8389, 0.8686, 0.4649, 0.5023, 0.5015, 0.06971, 0.1621, 0.3365, 0.09183, 0.4426, 0.4504, 0.1139, 0.05015, 0.186, 0.07686, 0.1738, 0.07717, 0.4526, 0.001519, 0.5215, 0.5506, 0.5431, 0.2094, 0.4867, 0.02353, 0.0392, 0.1405]): _vg.add([_i], _w, 'REPLACE')
_vg = ob_icosphere.vertex_groups.new(name='Bone.009')
for _i, _w in zip([566, 567, 590, 592, 601, 643, 644, 645, 646, 647, 648, 649, 650, 651, 652, 653, 654, 655, 656, 657, 658, 659, 660, 661, 662, 663, 664, 665, 666, 667, 668, 669, 670, 671, 672, 673, 674, 675, 676, 677, 678, 679, 680, 681, 682, 683, 685, 686, 687, 688, 689, 690, 691, 692, 693, 694, 695, 696, 697, 698, 699, 700, 701, 702, 703, 704, 705, 706, 707, 708, 709, 712, 713, 714], [0.0531, 0.02219, 0.03205, 0.005034, 0.1754, 0.06237, 0.05908, 0.001941, 0.01863, 0.04425, 0.08556, 0.03033, 0.02651, 0.2236, 0.1382, 0.06556, 0.0719, 0.1622, 0.2376, 0.09935, 0.09301, 0.2028, 0.09283, 0.1112, 0.2636, 0.354, 0.1592, 0.1177, 0.4238, 0.2606, 0.1391, 0.1614, 0.6796, 0.6189, 0.1548, 0.1413, 0.09736, 0.6631, 0.5235, 0.5053, 0.8937, 0.8259, 0.6619, 0.7883, 0.5554, 0.5497, 0.02077, 0.155, 0.1514, 0.03589, 0.6424, 0.2731, 0.5157, 0.1201, 0.348, 0.2669, 0.4924, 0.5924, 0.1692, 0.5942, 0.7206, 0.3739, 0.4347, 0.8079, 0.5159, 0.4608, 0.4588, 0.785, 0.5118, 0.1498, 0.7305, 0.1075, 0.8318, 0.8037]): _vg.add([_i], _w, 'REPLACE')
_vg = ob_icosphere.vertex_groups.new(name='Bone.010')
for _i, _w in zip([601, 651, 655, 656, 662, 663, 666, 670, 671, 674, 678, 681, 684, 685, 686, 687, 688, 689, 690, 691, 692, 693, 694, 695, 696, 697, 698, 699, 700, 701, 702, 708, 709, 710, 711, 712, 713, 714], [0.05056, 0.09104, 0.02153, 0.04639, 0.06212, 0.06719, 0.3755, 0.09462, 0.2102, 0.9335, 0.0226, 0.1196, 1.0, 0.9685, 0.8239, 0.8281, 0.9616, 0.2382, 0.7392, 0.4336, 0.8775, 0.6608, 0.7395, 0.5039, 0.2165, 0.8172, 0.3284, 0.1045, 0.5449, 0.1002, 0.1659, 0.8474, 0.2317, 0.9886, 0.9812, 0.8864, 0.1226, 0.05354]): _vg.add([_i], _w, 'REPLACE')
_vg = ob_icosphere.vertex_groups.new(name='Bone.011')
for _i, _w in zip([367, 369, 371, 373, 375, 377, 379, 381, 383, 385, 387, 389, 391, 393, 395, 397, 399, 401, 403, 405, 407, 409, 411, 413, 415, 417, 419, 421, 423, 425, 427, 429, 430, 431, 432, 433, 434, 435, 436, 437, 438, 439, 440, 441, 442, 443, 444, 445, 446, 447, 448, 449, 450, 451, 452, 453, 454, 455, 456, 457, 458, 459, 460, 461, 462, 463, 464, 465, 466, 467, 468, 469, 470, 471, 472, 473, 474, 475, 476, 477, 478, 479, 480, 481, 482, 483, 484, 485, 486, 487, 488, 489, 490, 491, 492, 493, 523, 611, 612, 613, 614, 615, 616, 617, 618, 619, 620, 621, 622, 623, 624, 625, 626, 627, 628, 629, 630, 631, 632, 633, 634, 635, 636, 637, 638, 639, 640, 641, 642], [0.9982, 0.9982, 0.9982, 0.9983, 0.9983, 0.9984, 0.9984, 0.9984, 0.9985, 0.9985, 0.9985, 0.9985, 0.9985, 0.9985, 0.9985, 0.9984, 0.9984, 0.9984, 0.9983, 0.9983, 0.9982, 0.9982, 0.9982, 0.9981, 0.9981, 0.9981, 0.9981, 0.9981, 0.9981, 0.9981, 0.9981, 0.9981, 0.9368, 0.9376, 0.9386, 0.9397, 0.9408, 0.9418, 0.9429, 0.9439, 0.9447, 0.9454, 0.9459, 0.9462, 0.9462, 0.946, 0.9456, 0.945, 0.9442, 0.9432, 0.9422, 0.9411, 0.94, 0.9389, 0.9379, 0.937, 0.9363, 0.9357, 0.9353, 0.935, 0.935, 0.9352, 0.9355, 0.9361, 0.1135, 0.1116, 0.1096, 0.1075, 0.1054, 0.1032, 0.1013, 0.09954, 0.09811, 0.09705, 0.09641, 0.09623, 0.09653, 0.09727, 0.09843, 0.09994, 0.1017, 0.1038, 0.1059, 0.108, 0.1101, 0.1121, 0.1139, 0.1154, 0.1166, 0.1175, 0.118, 0.1182, 0.1179, 0.1173, 0.1164, 0.1151, 0.9993, 0.9983, 0.9984, 0.9984, 0.9984, 0.9985, 0.9985, 0.9986, 0.9986, 0.9986, 0.9986, 0.9986, 0.9987, 0.9986, 0.9986, 0.9986, 0.9986, 0.9986, 0.9985, 0.9985, 0.9985, 0.9984, 0.9984, 0.9983, 0.9983, 0.9983, 0.9983, 0.9983, 0.9982, 0.9983, 0.9983, 0.9983, 0.9983]): _vg.add([_i], _w, 'REPLACE')
_vg = ob_icosphere.vertex_groups.new(name='Bone.012')
for _i, _w in zip([348, 349, 350, 351, 352, 353, 354, 355, 356, 357, 358, 359, 360, 361, 362, 363, 364, 365, 366, 368, 370, 372, 374, 376, 378, 380, 382, 384, 386, 388, 390, 392, 394, 396, 398, 400, 402, 404, 406, 408, 410, 412, 414, 416, 418, 420, 422, 424, 426, 428, 430, 431, 432, 433, 434, 435, 436, 437, 438, 439, 440, 441, 442, 443, 444, 445, 446, 447, 448, 449, 450, 451, 452, 453, 454, 455, 456, 457, 458, 459, 460, 461, 462, 463, 464, 465, 466, 467, 468, 469, 470, 471, 472, 473, 474, 475, 476, 477, 478, 479, 480, 481, 482, 483, 484, 485, 486, 487, 488, 489, 490, 491, 492, 493], [1.0, 1.0, 1.0, 1.0, 1.0, 1.0, 1.0, 1.0, 1.0, 1.0, 1.0, 1.0, 1.0, 1.0, 1.0, 1.0, 1.0, 1.0, 0.9767, 0.9772, 0.9778, 0.9785, 0.9792, 0.9799, 0.9806, 0.9812, 0.9818, 0.9822, 0.9826, 0.9828, 0.9829, 0.9828, 0.9826, 0.9823, 0.9818, 0.9812, 0.9806, 0.9799, 0.9792, 0.9785, 0.9778, 0.9772, 0.9767, 0.9763, 0.9759, 0.9757, 0.9757, 0.9757, 0.9759, 0.9762, 0.06321, 0.06236, 0.06139, 0.06034, 0.05925, 0.05815, 0.05709, 0.05612, 0.05527, 0.05459, 0.0541, 0.05383, 0.05379, 0.05399, 0.05441, 0.05504, 0.05584, 0.05678, 0.05782, 0.05891, 0.06001, 0.06108, 0.06208, 0.06297, 0.06372, 0.06432, 0.06474, 0.06497, 0.065, 0.06483, 0.06447, 0.06392, 0.8865, 0.8884, 0.8904, 0.8925, 0.8946, 0.8968, 0.8987, 0.9005, 0.9019, 0.903, 0.9036, 0.9038, 0.9035, 0.9027, 0.9016, 0.9001, 0.8983, 0.8962, 0.8941, 0.892, 0.8899, 0.8879, 0.8861, 0.8846, 0.8834, 0.8825, 0.882, 0.8818, 0.8821, 0.8827, 0.8836, 0.8849]): _vg.add([_i], _w, 'REPLACE')
_m = ob_icosphere.modifiers.new('Armature.001', 'ARMATURE')
_m.object = ob_armature_004
ob_lamp.location = (4.076, 1.005, 6.724)
ob_lamp.rotation_euler = (0.6503, 0.05522, 1.866)
ob_lamp.lock_rotations_4d = False
ob_lamp.empty_display_type = 'ARROWS'
ob_lamp.color = (0.0, 0.0, 0.0, 0.0)
ob_lamp.lineart.crease_threshold = 0.0
ob_camera.location = (7.481, -6.508, 6.164)
ob_camera.rotation_euler = (1.109, 0.0, 0.8149)
ob_camera.lock_rotations_4d = False
ob_camera.empty_display_type = 'ARROWS'
ob_camera.color = (0.0, 0.0, 0.0, 0.0)
ob_camera.display_type = 'WIRE'
ob_camera.lineart.crease_threshold = 0.0

# ---- collection membership
col_collection_1.objects.link(ob_armature_004)
col_collection_1.objects.link(ob_icosphere)
col_collection_1.objects.link(ob_lamp)
col_collection_1.objects.link(ob_camera)

# ---- scene / render settings (as saved in the file)
scene.camera = ob_camera
scene.frame_start = 1; scene.frame_end = 250; scene.frame_set(1)
scene.render.engine = 'BLENDER_EEVEE_NEXT'
scene.render.resolution_percentage = 50
scene.render.dither_intensity = 0.0
scene.cycles.use_denoising = False
scene.cycles.samples = 128
scene.cycles.sampling_pattern = 'TABULATED_SOBOL'
scene.cycles.use_adaptive_sampling = False
scene.cycles.use_light_tree = False
scene.cycles.blur_glossy = 0.0
scene.cycles.sample_clamp_indirect = 0.0
scene.view_settings.view_transform = 'Standard'
bpy.context.view_layer.update()
